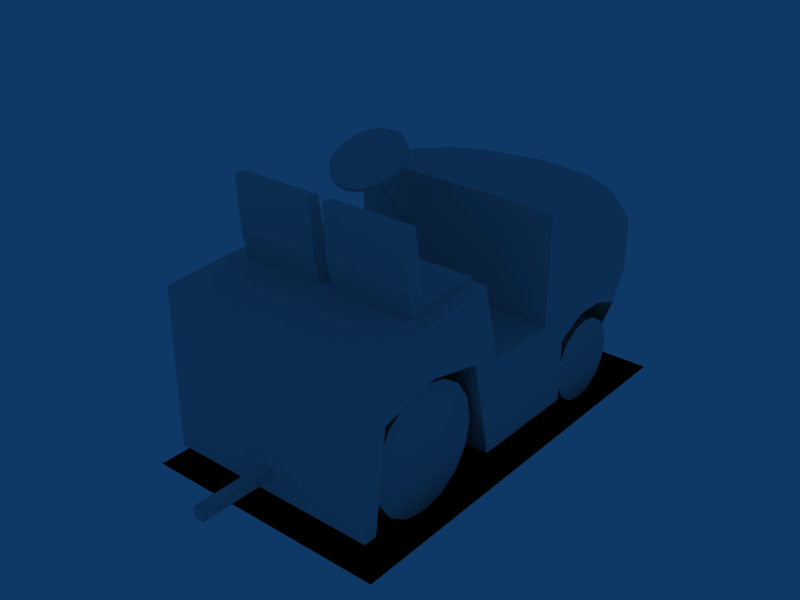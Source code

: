 # Source: object.blend  (saved by Blender 2.49.2; exported with 4.5.12 LTS)
import bpy
from mathutils import Matrix  # noqa: F401  (used for matrix-valued properties, if any)

bpy.ops.wm.read_factory_settings(use_empty=True)
scene = bpy.context.scene
scene.name = 'Scene'

# ---- collections
col_collection_1 = bpy.data.collections.new('Collection 1'); scene.collection.children.link(col_collection_1)

# ---- world
world_world = bpy.data.worlds.new('World'); scene.world = world_world
world_world.color = (0.05656, 0.2208, 0.4)
world_world.use_sun_shadow = False
world_world.sun_shadow_jitter_overblur = 0.0
world_world.cycles.sampling_method = 'MANUAL'
world_world.cycles.sample_map_resolution = 256

# ---- meshes
me_mesh_077 = bpy.data.meshes.new('Mesh.077')
me_mesh_077.from_pydata([(-0.3479, -0.2144, 1.503), (-0.2954, -0.2098, 1.508), (-0.2043, 0.0756, 1.693), (-0.2044, -0.1674, 1.539), (-0.2464, -0.1937, 1.521), (-0.1721, -0.1325, 1.563), (-0.1721, 0.0393, 1.672), (-0.1518, -0.0916, 1.59), (-0.1449, -0.0473, 1.618), (-0.1518, -0.0026, 1.646), (-0.5509, -0.0379, 1.604), (-0.544, -0.0826, 1.576), (-0.5237, 0.0473, 1.659), (-0.5237, -0.1245, 1.55), (-0.544, 0.0064, 1.632), (-0.4914, 0.0822, 1.683), (-0.4494, -0.189, 1.513), (-0.4915, -0.1608, 1.529), (-0.4494, 0.1085, 1.701), (-0.4005, -0.2073, 1.504), (-0.4004, 0.1246, 1.714), (-0.3479, -0.0426, 1.611), (-0.3479, 0.1292, 1.719), (-0.2953, 0.1221, 1.718), (-0.2464, 0.1039, 1.709), (-0.4694, 0.1326, 1.728), (-0.5198, 0.0988, 1.709), (-0.5584, 0.0549, 1.685)], [], [(0, 21, 1), (2, 1, 21), (4, 1, 2), (3, 4, 2), (5, 3, 2), (6, 5, 2), (7, 5, 6), (9, 7, 6), (8, 7, 9), (10, 14, 11), (13, 11, 14), (12, 13, 14), (17, 13, 12), (15, 17, 12), (16, 17, 15), (18, 16, 15), (19, 16, 18), (20, 19, 18), (0, 19, 20), (22, 0, 20), (21, 0, 22), (24, 21, 22), (23, 24, 22), (21, 25, 26), (21, 26, 27)])
_uv = me_mesh_077.uv_layers.new(name='UVTex')
_uv.uv.foreach_set('vector', [0.0, 0.0, 0.0, 0.0, 0.0, 0.0, 0.0, 0.0, 0.0, 0.0, 0.0, 0.0, 0.0, 0.0, 0.0, 0.0, 0.0, 0.0, 0.0, 0.0, 0.0, 0.0, 0.0, 0.0, 0.0, 0.0, 0.0, 0.0, 0.0, 0.0, 0.0, 0.0, 0.0, 0.0, 0.0, 0.0, 0.0, 0.0, 0.0, 0.0, 0.0, 0.0, 0.0, 0.0, 0.0, 0.0, 0.0, 0.0, 0.0, 0.0, 0.0, 0.0, 0.0, 0.0, 0.0, 0.0, 0.0, 0.0, 0.0, 0.0, 0.0, 0.0, 0.0, 0.0, 0.0, 0.0, 0.0, 0.0, 0.0, 0.0, 0.0, 0.0, 0.0, 0.0, 0.0, 0.0, 0.0, 0.0, 0.0, 0.0, 0.0, 0.0, 0.0, 0.0, 0.0, 0.0, 0.0, 0.0, 0.0, 0.0, 0.0, 0.0, 0.0, 0.0, 0.0, 0.0, 0.0, 0.0, 0.0, 0.0, 0.0, 0.0, 0.0, 0.0, 0.0, 0.0, 0.0, 0.0, 0.0, 0.0, 0.0, 0.0, 0.0, 0.0, 0.0, 0.0, 0.0, 0.0, 0.0, 0.0, 0.0, 0.0, 0.0, 0.0, 0.0, 0.0, 0.0, 0.0, 0.0, 0.0, 0.0, 0.0, 0.0, 0.0, 0.0, 0.0, 0.0, 0.0, 0.4503, 0.4641, 0.5057, 0.4641, 0.5057, 0.5195, 0.4503, 0.4641, 0.5057, 0.4641, 0.5057, 0.5195])
me_mesh_077.use_remesh_preserve_volume = False
me_mesh_077.use_remesh_preserve_attributes = False
me_mesh_077.use_mirror_vertex_groups = False
me_mesh_077.update()
me_mesh_076 = bpy.data.meshes.new('Mesh.076')
me_mesh_076.from_pydata([(0.644, -0.4598, 0.1139), (0.3871, -0.5908, 0.0264), (0.644, -0.5908, 0.0264), (-0.3479, -0.0386, 1.603), (-0.5827, -0.0935, 1.572), (-0.5909, -0.0386, 1.603), (-0.5584, -0.1574, 1.566), (-0.5827, -0.1062, 1.595), (-0.3479, -0.2144, 1.503), (-0.2954, -0.2098, 1.508), (-0.2464, -0.1937, 1.521), (-0.2044, -0.1674, 1.539), (-0.2043, 0.0756, 1.693), (-0.1721, -0.1325, 1.563), (-0.1518, -0.0916, 1.59), (-0.1721, 0.0393, 1.672), (-0.1518, -0.0026, 1.646), (-0.1449, -0.0473, 1.618), (-0.544, -0.0826, 1.576), (-0.5509, -0.0379, 1.604), (-0.544, 0.0064, 1.632), (-0.5237, -0.1245, 1.55), (-0.4915, -0.1608, 1.529), (-0.5237, 0.0473, 1.659), (-0.4914, 0.0822, 1.683), (-0.4494, -0.189, 1.513), (-0.4494, 0.1085, 1.701), (-0.4005, -0.2073, 1.504), (-0.4004, 0.1246, 1.714), (-0.3479, 0.1292, 1.719), (-0.3479, -0.0426, 1.611), (-0.2464, 0.1039, 1.709), (-0.2953, 0.1221, 1.718)], [], [(0, 1, 2), (3, 4, 5), (4, 6, 7), (9, 30, 8), (30, 9, 12), (12, 9, 10), (12, 10, 11), (12, 11, 13), (12, 13, 15), (15, 13, 14), (15, 14, 16), (16, 14, 17), (18, 20, 19), (20, 18, 21), (20, 21, 23), (23, 21, 22), (23, 22, 24), (24, 22, 25), (24, 25, 26), (26, 25, 27), (26, 27, 28), (28, 27, 8), (28, 8, 29), (29, 8, 30), (29, 30, 31), (29, 31, 32)])
_uv = me_mesh_076.uv_layers.new(name='UVTex')
_uv.uv.foreach_set('vector', [0.7278, 0.1705, 0.702, 0.1366, 0.7025, 0.1366, 0.4503, 0.4641, 0.5057, 0.4641, 0.5057, 0.5195, 0.4503, 0.5195, 0.5057, 0.4641, 0.5057, 0.5195, 0.0, 0.0, 0.0, 0.0, 0.0, 0.0, 0.0, 0.0, 0.0, 0.0, 0.0, 0.0, 0.0, 0.0, 0.0, 0.0, 0.0, 0.0, 0.0, 0.0, 0.0, 0.0, 0.0, 0.0, 0.0, 0.0, 0.0, 0.0, 0.0, 0.0, 0.0, 0.0, 0.0, 0.0, 0.0, 0.0, 0.0, 0.0, 0.0, 0.0, 0.0, 0.0, 0.0, 0.0, 0.0, 0.0, 0.0, 0.0, 0.0, 0.0, 0.0, 0.0, 0.0, 0.0, 0.0, 0.0, 0.0, 0.0, 0.0, 0.0, 0.0, 0.0, 0.0, 0.0, 0.0, 0.0, 0.0, 0.0, 0.0, 0.0, 0.0, 0.0, 0.0, 0.0, 0.0, 0.0, 0.0, 0.0, 0.0, 0.0, 0.0, 0.0, 0.0, 0.0, 0.0, 0.0, 0.0, 0.0, 0.0, 0.0, 0.0, 0.0, 0.0, 0.0, 0.0, 0.0, 0.0, 0.0, 0.0, 0.0, 0.0, 0.0, 0.0, 0.0, 0.0, 0.0, 0.0, 0.0, 0.0, 0.0, 0.0, 0.0, 0.0, 0.0, 0.0, 0.0, 0.0, 0.0, 0.0, 0.0, 0.0, 0.0, 0.0, 0.0, 0.0, 0.0, 0.0, 0.0, 0.0, 0.0, 0.0, 0.0, 0.0, 0.0, 0.0, 0.0, 0.0, 0.0])
me_mesh_076.use_remesh_preserve_volume = False
me_mesh_076.use_remesh_preserve_attributes = False
me_mesh_076.use_mirror_vertex_groups = False
me_mesh_076.update()
me_mesh_075 = bpy.data.meshes.new('Mesh.075')
me_mesh_075.from_pydata([(0.3871, -0.3722, 0.2449), (0.3871, -0.4598, 0.1139), (0.644, -0.3722, 0.2449), (-0.6489, -0.3722, 0.2449), (-0.6489, -0.4598, 0.1139), (-0.3919, -0.3722, 0.2449), (-0.3919, -0.4598, 0.1139), (0.0306, -1.784, 0.3019), (0.0306, -1.293, 0.3019), (-0.0381, -1.784, 0.2332), (0.0306, -1.293, 0.2332), (-0.0381, -1.293, 0.3019), (-0.0381, -1.293, 0.2332), (0.0306, -1.784, 0.2332), (-0.0381, -1.784, 0.3019), (-0.043, -0.7184, 1.28), (-0.5982, -0.3021, 1.249), (0.0464, -0.7184, 1.28), (0.6016, -0.3021, 1.249), (-0.5982, -0.7888, 1.159), (0.0464, -0.3021, 1.187), (-0.5982, -0.3021, 1.187), (-0.5982, -0.7184, 1.28), (-0.043, -0.3021, 1.249), (0.6016, -0.3021, 1.187), (-0.043, -0.7888, 1.159), (-0.043, -0.3021, 1.187), (0.0464, -0.3021, 1.249), (-0.5982, -0.7323, 1.356), (0.6016, -0.8335, 1.357), (-0.043, -0.8335, 1.357), (0.0464, -0.7888, 1.159), (0.6016, -0.7888, 1.159), (0.6016, -0.7184, 1.28), (-0.043, -0.7871, 1.704), (0.0464, -0.7323, 1.356), (-0.5982, -0.853, 1.705), (0.0464, -0.8335, 1.357), (0.0464, -0.853, 1.705), (-0.5982, -0.8335, 1.357), (-0.5982, -0.7871, 1.704), (0.6016, -0.7871, 1.704), (0.6016, -0.7323, 1.356), (-0.043, -0.853, 1.705), (-0.043, -0.7323, 1.356), (0.0464, -0.7871, 1.704), (0.6016, -0.853, 1.705), (-0.3479, -0.0361, 1.607), (-0.3259, -0.0361, 1.607), (-0.3324, -0.0494, 1.599), (-0.37, -0.0361, 1.607), (-0.3635, 0.3289, 1.045), (-0.3479, -0.0174, 1.619), (-0.3479, 0.3157, 1.036), (-0.3259, 0.3157, 1.036), (-0.3324, 0.3289, 1.045), (-0.3324, 0.3024, 1.028), (-0.3479, -0.0549, 1.595), (-0.3479, 0.2969, 1.025), (-0.3635, 0.3024, 1.028), (-0.3635, -0.0494, 1.599), (-0.37, 0.3157, 1.036), (-0.3635, -0.0229, 1.615), (-0.3479, 0.3344, 1.048), (-0.3324, -0.0229, 1.615), (-0.1761, 0.1115, 1.686), (-0.1721, 0.0389, 1.673), (-0.1132, 0.0163, 1.633), (-0.105, -0.0386, 1.603), (-0.3479, -0.0386, 1.603), (-0.1132, -0.1062, 1.595), (-0.1375, -0.1447, 1.543), (-0.1761, -0.2013, 1.542), (-0.2265, -0.2351, 1.523), (-0.4108, -0.2436, 1.488), (-0.3479, -0.2635, 1.507), (-0.4694, -0.2224, 1.5), (-0.4108, -0.2563, 1.511), (-0.5198, -0.1887, 1.519), (-0.4503, -0.2044, 1.537), (-0.5198, -0.2013, 1.542), (-0.5827, -0.0935, 1.572), (-0.5827, -0.1062, 1.595), (-0.5827, 0.0163, 1.633), (-0.4108, 0.1664, 1.717), (-0.3479, 0.161, 1.744), (-0.3479, 0.1737, 1.721), (-0.2851, 0.1664, 1.717), (-0.3479, -0.0426, 1.611), (-0.2265, 0.1452, 1.705), (-0.2464, 0.1038, 1.709), (-0.1375, 0.0549, 1.685), (-0.1375, 0.0675, 1.662), (-0.1132, 0.0037, 1.656), (-0.105, -0.0513, 1.625), (-0.1375, -0.1574, 1.566), (-0.1132, -0.0935, 1.572), (-0.2265, -0.2224, 1.5), (-0.1761, -0.1887, 1.519), (-0.2851, -0.2563, 1.511), (-0.2851, -0.2436, 1.488), (-0.3479, -0.2508, 1.484), (-0.5584, -0.1574, 1.566), (-0.5584, -0.1447, 1.543), (-0.5827, 0.0037, 1.656), (-0.5909, -0.0386, 1.603), (-0.5909, -0.0513, 1.625), (-0.5584, 0.0549, 1.685), (-0.5584, 0.0675, 1.662), (-0.4694, 0.1326, 1.728), (-0.4694, 0.1452, 1.705), (-0.5198, 0.0988, 1.709), (-0.5198, 0.1115, 1.686), (-0.4108, 0.1538, 1.74), (-0.2851, 0.1538, 1.74), (-0.2265, 0.1326, 1.728), (-0.2464, 0.1039, 1.709), (-0.1761, 0.0988, 1.709), (-0.2043, 0.0756, 1.693), (-0.4925, -0.1761, 1.553), (-0.4694, -0.2351, 1.523), (-0.4501, -0.2045, 1.537), (0.7005, -1.3, 0.7765), (0.7005, -1.3, 0.1337), (0.3505, -1.3, 0.1337), (0.0005, -1.3, 0.1337), (-0.3495, -1.3, 0.1337), (-0.6995, -1.3, 0.1337), (-0.6995, -1.3, 0.7765), (0.7005, -1.3, 1.164), (-0.6995, -1.3, 1.164), (-0.3495, 0.5025, 0.547), (-0.6995, 0.504, 0.1337), (0.7005, 0.504, 0.1337), (0.0005, 0.5025, 0.547), (0.644, -0.5908, 0.0264), (0.3871, -0.5908, 0.0264), (0.644, -0.4598, 0.1139)], [], [(0, 1, 2), (2, 137, 1), (3, 6, 4), (5, 6, 3), (7, 11, 14), (11, 7, 8), (10, 9, 12), (9, 10, 13), (11, 9, 14), (9, 11, 12), (11, 10, 12), (10, 11, 8), (10, 7, 13), (7, 10, 8), (7, 9, 13), (9, 7, 14), (15, 16, 22), (16, 15, 23), (33, 27, 17), (27, 33, 18), (26, 19, 21), (19, 26, 25), (24, 31, 20), (31, 24, 32), (22, 21, 19), (21, 22, 16), (24, 33, 32), (33, 24, 18), (16, 26, 21), (26, 16, 23), (27, 24, 20), (24, 27, 18), (26, 15, 25), (15, 26, 23), (17, 20, 31), (20, 17, 27), (25, 44, 30), (44, 25, 15), (35, 31, 37), (31, 35, 17), (28, 19, 39), (19, 28, 22), (32, 42, 29), (42, 32, 33), (30, 19, 25), (19, 30, 39), (29, 31, 32), (31, 29, 37), (28, 15, 22), (15, 28, 44), (35, 33, 17), (33, 35, 42), (40, 44, 28), (44, 40, 34), (45, 42, 35), (42, 45, 41), (43, 39, 30), (39, 43, 36), (46, 37, 29), (37, 46, 38), (40, 39, 36), (39, 40, 28), (29, 41, 46), (41, 29, 42), (30, 34, 43), (34, 30, 44), (45, 37, 38), (37, 45, 35), (43, 40, 36), (40, 43, 34), (46, 45, 38), (45, 46, 41), (54, 53, 55), (48, 64, 47), (54, 56, 53), (48, 47, 49), (56, 58, 53), (49, 47, 57), (58, 59, 53), (47, 60, 57), (53, 59, 61), (47, 50, 60), (53, 61, 51), (47, 62, 50), (53, 51, 63), (52, 62, 47), (55, 53, 63), (64, 52, 47), (54, 64, 48), (55, 64, 54), (56, 48, 49), (48, 56, 54), (56, 57, 58), (57, 56, 49), (57, 59, 58), (59, 57, 60), (50, 59, 60), (59, 50, 61), (51, 50, 62), (51, 61, 50), (62, 63, 51), (63, 62, 52), (63, 64, 55), (64, 63, 52), (92, 69, 65), (66, 118, 88), (67, 69, 92), (93, 66, 88), (66, 93, 91), (68, 69, 67), (94, 93, 88), (68, 96, 69), (94, 88, 70), (96, 71, 69), (70, 88, 95), (71, 98, 69), (95, 88, 72), (98, 97, 69), (72, 88, 73), (97, 100, 69), (73, 88, 99), (100, 101, 69), (99, 88, 75), (101, 74, 69), (88, 77, 75), (69, 74, 76), (77, 121, 120), (121, 77, 88), (69, 76, 78), (79, 88, 119), (88, 79, 121), (69, 78, 103), (80, 88, 102), (88, 80, 119), (69, 103, 81), (88, 82, 102), (88, 106, 82), (69, 105, 83), (88, 104, 106), (69, 83, 108), (88, 107, 104), (69, 108, 112), (69, 112, 110), (69, 110, 84), (88, 113, 109), (69, 84, 86), (85, 113, 88), (87, 69, 86), (114, 85, 88), (89, 69, 87), (116, 114, 88), (114, 116, 115), (65, 69, 89), (90, 115, 116), (115, 90, 118), (115, 118, 117), (117, 91, 92), (65, 117, 92), (91, 93, 67), (92, 91, 67), (93, 94, 68), (67, 93, 68), (96, 94, 70), (94, 96, 68), (70, 95, 71), (96, 70, 71), (95, 72, 98), (71, 95, 98), (72, 73, 97), (72, 97, 98), (73, 99, 100), (73, 100, 97), (99, 75, 101), (99, 101, 100), (77, 74, 75), (75, 74, 101), (120, 76, 77), (77, 76, 74), (80, 78, 120), (120, 78, 76), (103, 80, 102), (103, 78, 80), (81, 103, 102), (106, 81, 82), (81, 106, 105), (83, 106, 104), (83, 105, 106), (108, 104, 107), (108, 83, 104), (112, 107, 111), (112, 108, 107), (109, 110, 111), (111, 110, 112), (113, 84, 109), (109, 84, 110), (85, 86, 113), (113, 86, 84), (85, 114, 87), (85, 87, 86), (114, 115, 89), (114, 89, 87), (115, 65, 89), (115, 117, 65), (118, 116, 88), (116, 118, 90), (66, 117, 118), (117, 66, 91), (120, 119, 80), (119, 120, 79), (79, 120, 121), (122, 124, 123), (124, 122, 125), (125, 122, 126), (126, 122, 127), (127, 122, 128), (128, 122, 129), (128, 129, 130), (131, 133, 132), (133, 131, 134), (135, 136, 137)])
_uv = me_mesh_075.uv_layers.new(name='UVTex')
_uv.uv.foreach_set('vector', [0.778, 0.2385, 0.7527, 0.2045, 0.7785, 0.2385, 0.7442, 0.2211, 0.7273, 0.1705, 0.7278, 0.1705, 0.7442, 0.2211, 0.7273, 0.1705, 0.7278, 0.1705, 0.7442, 0.2211, 0.7273, 0.1705, 0.7442, 0.2216, 0.3535, 0.3377, 0.4685, 0.3036, 0.3535, 0.3036, 0.4685, 0.3036, 0.3535, 0.3377, 0.4685, 0.3377, 0.4685, 0.3377, 0.3535, 0.3036, 0.3535, 0.3377, 0.3535, 0.3036, 0.4685, 0.3377, 0.4685, 0.3036, 0.3535, 0.3377, 0.4685, 0.3036, 0.3535, 0.3036, 0.4685, 0.3036, 0.3535, 0.3377, 0.4685, 0.3377, 0.3535, 0.3036, 0.4685, 0.3377, 0.4685, 0.3036, 0.4685, 0.3377, 0.3535, 0.3036, 0.3535, 0.3377, 0.4685, 0.3036, 0.3535, 0.3377, 0.4685, 0.3377, 0.3535, 0.3377, 0.4685, 0.3036, 0.3535, 0.3036, 0.4685, 0.3377, 0.3535, 0.3036, 0.3535, 0.3377, 0.3535, 0.3036, 0.4685, 0.3377, 0.4685, 0.3036, 0.451, 0.5262, 0.4998, 0.4595, 0.451, 0.4595, 0.4998, 0.4595, 0.451, 0.5262, 0.4998, 0.5262, 0.451, 0.4595, 0.4998, 0.5262, 0.451, 0.5262, 0.4998, 0.5262, 0.451, 0.4595, 0.4998, 0.4595, 0.4998, 0.5262, 0.451, 0.4595, 0.451, 0.5262, 0.451, 0.4595, 0.4998, 0.5262, 0.4998, 0.4595, 0.451, 0.5262, 0.4998, 0.4595, 0.4998, 0.5262, 0.4998, 0.4595, 0.451, 0.5262, 0.451, 0.4595, 0.451, 0.4595, 0.4998, 0.5262, 0.4998, 0.4595, 0.4998, 0.5262, 0.451, 0.4595, 0.4739, 0.5211, 0.4998, 0.5262, 0.451, 0.4595, 0.4998, 0.4595, 0.451, 0.4595, 0.4998, 0.5262, 0.4739, 0.5211, 0.451, 0.4595, 0.4998, 0.5262, 0.4998, 0.4595, 0.4998, 0.5262, 0.451, 0.4595, 0.451, 0.5262, 0.451, 0.5262, 0.4998, 0.4595, 0.4998, 0.5262, 0.4998, 0.4595, 0.451, 0.5262, 0.451, 0.4595, 0.475, 0.4539, 0.451, 0.5262, 0.4998, 0.5262, 0.451, 0.5262, 0.475, 0.4539, 0.451, 0.4595, 0.451, 0.5262, 0.475, 0.4539, 0.4998, 0.5262, 0.475, 0.4539, 0.451, 0.5262, 0.451, 0.4595, 0.4998, 0.4595, 0.4493, 0.4839, 0.4998, 0.5262, 0.4493, 0.4839, 0.4998, 0.4595, 0.451, 0.4595, 0.4493, 0.4839, 0.4998, 0.4595, 0.4998, 0.5262, 0.4998, 0.4595, 0.4493, 0.4839, 0.451, 0.4595, 0.4998, 0.5262, 0.451, 0.4595, 0.451, 0.5262, 0.451, 0.4595, 0.4998, 0.5262, 0.4982, 0.5004, 0.451, 0.4595, 0.4998, 0.5262, 0.451, 0.5262, 0.4998, 0.5262, 0.451, 0.4595, 0.4982, 0.5004, 0.451, 0.5262, 0.4998, 0.4595, 0.451, 0.4595, 0.4998, 0.4595, 0.451, 0.5262, 0.4998, 0.5262, 0.4998, 0.5262, 0.451, 0.4595, 0.4998, 0.4595, 0.451, 0.4595, 0.4998, 0.5262, 0.451, 0.5262, 0.451, 0.5262, 0.4998, 0.4595, 0.451, 0.4595, 0.4998, 0.4595, 0.451, 0.5262, 0.4998, 0.5262, 0.4998, 0.5262, 0.451, 0.4595, 0.4998, 0.4595, 0.451, 0.4595, 0.4998, 0.5262, 0.451, 0.5262, 0.451, 0.5262, 0.4998, 0.4595, 0.451, 0.4595, 0.4998, 0.4595, 0.451, 0.5262, 0.4998, 0.5262, 0.4998, 0.5262, 0.451, 0.4595, 0.4998, 0.4595, 0.451, 0.4595, 0.4998, 0.5262, 0.451, 0.5262, 0.451, 0.5262, 0.4998, 0.4595, 0.451, 0.4595, 0.4998, 0.4595, 0.451, 0.5262, 0.4998, 0.5262, 0.4998, 0.5262, 0.451, 0.4595, 0.4998, 0.4595, 0.451, 0.4595, 0.4998, 0.5262, 0.451, 0.5262, 0.4998, 0.5262, 0.451, 0.4595, 0.468, 0.5262, 0.451, 0.4595, 0.4998, 0.5262, 0.4998, 0.4595, 0.451, 0.4595, 0.4998, 0.5262, 0.468, 0.5262, 0.4998, 0.5262, 0.451, 0.4595, 0.4998, 0.4595, 0.4998, 0.4595, 0.468, 0.5262, 0.4998, 0.5262, 0.468, 0.5262, 0.4998, 0.4595, 0.451, 0.4595, 0.468, 0.5262, 0.4998, 0.4595, 0.4998, 0.5262, 0.4998, 0.4595, 0.468, 0.5262, 0.451, 0.4595, 0.451, 0.5262, 0.4998, 0.4595, 0.451, 0.4595, 0.4998, 0.4595, 0.451, 0.5262, 0.4998, 0.5262, 0.451, 0.4595, 0.4998, 0.5262, 0.451, 0.5262, 0.4998, 0.5262, 0.451, 0.4595, 0.4998, 0.4595, 0.5063, 0.5235, 0.4462, 0.4634, 0.5063, 0.4634, 0.5063, 0.4634, 0.5063, 0.5235, 0.4462, 0.4634, 0.5063, 0.4634, 0.5063, 0.5235, 0.4462, 0.4634, 0.5063, 0.5235, 0.4462, 0.4634, 0.5063, 0.4634, 0.5063, 0.4634, 0.5063, 0.5235, 0.4462, 0.4634, 0.5063, 0.5235, 0.4462, 0.4634, 0.5063, 0.4634, 0.5063, 0.4634, 0.5063, 0.5235, 0.4462, 0.4634, 0.4462, 0.4634, 0.5063, 0.4634, 0.5063, 0.5235, 0.4462, 0.4634, 0.5063, 0.4634, 0.5063, 0.5235, 0.4462, 0.4634, 0.5063, 0.4634, 0.5063, 0.5235, 0.4462, 0.4634, 0.5063, 0.4634, 0.5063, 0.5235, 0.4462, 0.4634, 0.5063, 0.4634, 0.5063, 0.5235, 0.4462, 0.4634, 0.5063, 0.4634, 0.5063, 0.5235, 0.5063, 0.4634, 0.5063, 0.5235, 0.4462, 0.4634, 0.5063, 0.4634, 0.5063, 0.5235, 0.4462, 0.4634, 0.5063, 0.4634, 0.5063, 0.5235, 0.4462, 0.4634, 0.4462, 0.5235, 0.5063, 0.4634, 0.5063, 0.5235, 0.4462, 0.4634, 0.5063, 0.4634, 0.4462, 0.5235, 0.4462, 0.5235, 0.5063, 0.4634, 0.5063, 0.5235, 0.5063, 0.4634, 0.4462, 0.5235, 0.4462, 0.4634, 0.4462, 0.4634, 0.5063, 0.5235, 0.4462, 0.5235, 0.5063, 0.5235, 0.4462, 0.4634, 0.5063, 0.4634, 0.5063, 0.4634, 0.4462, 0.5235, 0.4462, 0.4634, 0.4462, 0.5235, 0.5063, 0.4634, 0.5063, 0.5235, 0.5063, 0.5235, 0.4462, 0.4634, 0.5063, 0.4634, 0.4462, 0.4634, 0.5063, 0.5235, 0.4462, 0.5235, 0.4462, 0.5235, 0.5063, 0.4634, 0.5063, 0.5235, 0.4462, 0.5235, 0.4462, 0.4634, 0.5063, 0.4634, 0.5063, 0.4634, 0.4462, 0.5235, 0.4462, 0.4634, 0.4462, 0.5235, 0.5063, 0.4634, 0.5063, 0.5235, 0.5063, 0.5235, 0.4462, 0.4634, 0.5063, 0.4634, 0.4462, 0.4634, 0.5063, 0.5235, 0.4462, 0.5235, 0.5057, 0.5195, 0.4503, 0.4641, 0.5057, 0.4641, 0.4966, 0.4641, 0.4966, 0.5104, 0.4503, 0.4641, 0.5057, 0.5195, 0.4503, 0.4641, 0.5057, 0.4641, 0.5057, 0.4641, 0.4966, 0.5104, 0.4503, 0.4641, 0.4966, 0.5104, 0.5057, 0.4641, 0.5057, 0.5195, 0.5057, 0.5195, 0.4503, 0.4641, 0.5057, 0.4641, 0.5057, 0.4641, 0.5057, 0.5195, 0.4503, 0.4641, 0.5057, 0.4641, 0.5057, 0.5195, 0.4503, 0.4641, 0.5057, 0.5195, 0.4503, 0.4641, 0.5057, 0.4641, 0.5057, 0.4641, 0.5057, 0.5195, 0.4503, 0.4641, 0.5057, 0.5195, 0.4503, 0.4641, 0.5057, 0.4641, 0.5057, 0.4641, 0.5057, 0.5195, 0.4503, 0.4641, 0.5057, 0.5195, 0.4503, 0.4641, 0.5057, 0.4641, 0.5057, 0.4641, 0.5057, 0.5195, 0.4503, 0.4641, 0.5057, 0.5195, 0.4503, 0.4641, 0.5057, 0.4641, 0.5057, 0.4641, 0.5057, 0.5195, 0.4503, 0.4641, 0.5057, 0.5195, 0.4503, 0.4641, 0.5057, 0.4641, 0.5057, 0.4641, 0.5057, 0.5195, 0.4503, 0.4641, 0.5057, 0.5195, 0.4503, 0.4641, 0.5057, 0.4641, 0.5057, 0.4641, 0.5057, 0.5195, 0.4503, 0.4641, 0.4503, 0.4641, 0.5057, 0.4641, 0.5057, 0.5195, 0.4503, 0.4641, 0.5057, 0.4641, 0.5057, 0.5195, 0.5057, 0.5194, 0.4969, 0.464, 0.5057, 0.464, 0.4969, 0.464, 0.5057, 0.5194, 0.4503, 0.4641, 0.4503, 0.4641, 0.5057, 0.4641, 0.5057, 0.5195, 0.497, 0.5107, 0.4503, 0.4643, 0.497, 0.4643, 0.4503, 0.4643, 0.497, 0.5107, 0.4969, 0.5109, 0.4503, 0.4641, 0.5057, 0.4641, 0.5057, 0.5195, 0.5057, 0.5195, 0.4503, 0.4641, 0.5057, 0.4641, 0.4503, 0.4641, 0.5057, 0.5195, 0.4969, 0.5107, 0.4503, 0.4641, 0.5057, 0.4641, 0.5057, 0.5195, 0.4503, 0.4641, 0.5057, 0.4641, 0.5057, 0.5195, 0.4503, 0.4641, 0.5057, 0.4641, 0.5057, 0.5195, 0.4503, 0.4641, 0.5057, 0.4641, 0.5057, 0.5195, 0.4503, 0.4641, 0.5057, 0.4641, 0.5057, 0.5195, 0.4503, 0.4641, 0.5057, 0.4641, 0.5057, 0.5195, 0.4503, 0.4641, 0.5057, 0.4641, 0.5057, 0.5195, 0.4503, 0.4641, 0.5057, 0.4641, 0.5057, 0.5195, 0.4503, 0.4641, 0.5057, 0.4641, 0.5057, 0.5195, 0.4503, 0.4641, 0.5057, 0.4641, 0.5057, 0.5195, 0.4503, 0.4641, 0.5057, 0.4641, 0.5057, 0.5195, 0.4503, 0.4641, 0.5057, 0.4641, 0.5057, 0.5195, 0.5057, 0.4641, 0.5057, 0.5195, 0.4503, 0.4641, 0.5057, 0.5195, 0.4503, 0.4641, 0.5057, 0.4641, 0.5057, 0.4641, 0.5057, 0.5195, 0.4503, 0.4641, 0.5057, 0.5195, 0.4503, 0.4641, 0.5057, 0.4641, 0.4966, 0.4641, 0.5057, 0.5195, 0.4503, 0.4641, 0.5057, 0.5195, 0.4966, 0.4641, 0.5057, 0.4641, 0.5057, 0.4641, 0.5057, 0.5195, 0.4503, 0.4641, 0.4966, 0.5104, 0.5057, 0.5195, 0.4966, 0.5104, 0.5057, 0.5195, 0.4966, 0.5104, 0.4966, 0.4641, 0.5057, 0.5195, 0.4966, 0.4641, 0.5057, 0.4641, 0.5057, 0.4641, 0.5057, 0.5195, 0.4503, 0.5195, 0.4503, 0.4641, 0.5057, 0.4641, 0.4503, 0.5195, 0.5057, 0.4641, 0.5057, 0.5195, 0.4503, 0.5195, 0.4503, 0.4641, 0.5057, 0.4641, 0.4503, 0.5195, 0.5057, 0.4641, 0.5057, 0.5195, 0.4503, 0.5195, 0.4503, 0.4641, 0.5057, 0.4641, 0.4503, 0.5195, 0.4503, 0.5195, 0.5057, 0.4641, 0.5057, 0.5195, 0.5057, 0.4641, 0.4503, 0.5195, 0.4503, 0.4641, 0.5057, 0.4641, 0.5057, 0.5195, 0.4503, 0.5195, 0.4503, 0.4641, 0.5057, 0.4641, 0.4503, 0.5195, 0.5057, 0.4641, 0.5057, 0.5195, 0.4503, 0.5195, 0.4503, 0.4641, 0.5057, 0.4641, 0.4503, 0.5195, 0.5057, 0.4641, 0.5057, 0.5195, 0.4503, 0.5195, 0.5057, 0.4641, 0.4503, 0.5195, 0.4503, 0.4641, 0.5057, 0.4641, 0.5057, 0.5195, 0.4503, 0.5195, 0.5057, 0.4641, 0.4503, 0.5195, 0.4503, 0.4641, 0.5057, 0.4641, 0.5057, 0.5195, 0.4503, 0.5195, 0.5057, 0.4641, 0.4503, 0.5195, 0.4503, 0.4641, 0.5057, 0.5195, 0.4503, 0.5195, 0.5057, 0.4641, 0.5057, 0.4641, 0.4503, 0.5195, 0.4503, 0.4641, 0.5057, 0.5195, 0.4503, 0.5195, 0.5057, 0.4641, 0.5057, 0.4641, 0.4503, 0.5195, 0.4503, 0.4641, 0.5057, 0.5195, 0.4503, 0.5195, 0.5057, 0.4641, 0.5057, 0.4641, 0.4503, 0.5195, 0.4503, 0.4641, 0.4503, 0.5195, 0.5057, 0.4641, 0.5057, 0.5195, 0.4503, 0.5195, 0.4503, 0.4641, 0.5057, 0.4641, 0.4503, 0.5195, 0.4503, 0.4641, 0.5057, 0.4641, 0.5057, 0.5195, 0.4503, 0.4641, 0.5057, 0.4641, 0.4503, 0.4641, 0.5057, 0.5195, 0.4503, 0.5195, 0.4503, 0.5195, 0.5057, 0.4641, 0.5057, 0.5195, 0.4503, 0.5195, 0.4503, 0.4641, 0.5057, 0.4641, 0.4503, 0.5195, 0.5057, 0.4641, 0.5057, 0.5195, 0.4503, 0.5195, 0.4503, 0.4641, 0.5057, 0.4641, 0.4503, 0.5195, 0.5057, 0.4641, 0.5057, 0.5195, 0.4503, 0.5195, 0.4503, 0.4641, 0.5057, 0.4641, 0.5057, 0.5195, 0.4503, 0.5195, 0.5057, 0.4641, 0.5057, 0.4641, 0.4503, 0.5195, 0.4503, 0.4641, 0.5057, 0.5195, 0.4503, 0.5195, 0.5057, 0.4641, 0.5057, 0.4641, 0.4503, 0.5195, 0.4503, 0.4641, 0.5057, 0.5195, 0.4503, 0.5195, 0.5057, 0.4641, 0.5057, 0.4641, 0.4503, 0.5195, 0.4503, 0.4641, 0.5057, 0.4641, 0.5057, 0.5195, 0.4503, 0.5195, 0.5057, 0.4641, 0.4503, 0.5195, 0.4503, 0.4641, 0.5057, 0.4641, 0.5057, 0.5195, 0.4503, 0.5195, 0.5057, 0.4641, 0.4503, 0.5195, 0.4503, 0.4641, 0.4503, 0.5195, 0.5057, 0.4641, 0.5057, 0.5195, 0.4503, 0.5195, 0.4503, 0.4641, 0.5057, 0.4641, 0.4966, 0.4641, 0.4966, 0.5104, 0.4503, 0.4641, 0.4966, 0.5104, 0.4966, 0.4641, 0.4966, 0.5104, 0.4966, 0.4641, 0.5057, 0.5195, 0.4966, 0.5104, 0.5057, 0.5195, 0.4966, 0.4641, 0.5057, 0.4641, 0.5057, 0.5196, 0.4969, 0.4642, 0.5057, 0.4642, 0.4969, 0.4642, 0.5057, 0.5196, 0.4969, 0.5106, 0.4969, 0.5106, 0.5057, 0.5196, 0.4969, 0.5108, 0.5661, 0.2472, 0.4842, 0.0788, 0.5647, 0.0781, 0.4842, 0.0788, 0.5661, 0.2472, 0.4049, 0.0795, 0.4049, 0.0795, 0.5661, 0.2472, 0.3269, 0.0801, 0.3269, 0.0801, 0.5661, 0.2472, 0.25, 0.0808, 0.25, 0.0808, 0.5661, 0.2472, 0.25, 0.2447, 0.25, 0.2447, 0.5661, 0.2472, 0.567, 0.3499, 0.25, 0.2447, 0.567, 0.3499, 0.25, 0.3443, 0.7131, 0.5495, 0.8556, 0.6074, 0.8556, 0.5302, 0.8556, 0.6074, 0.7131, 0.5495, 0.7131, 0.5688, 0.7025, 0.1366, 0.702, 0.1366, 0.7278, 0.1705])
me_mesh_075.use_remesh_preserve_volume = False
me_mesh_075.use_remesh_preserve_attributes = False
me_mesh_075.use_mirror_vertex_groups = False
me_mesh_075.update()
me_mesh_074 = bpy.data.meshes.new('Mesh.074')
me_mesh_074.from_pydata([(0.644, -0.3415, 0.3994), (0.3871, -0.3415, 0.3994), (-0.3919, -0.3415, 0.3994), (-0.6489, -0.3415, 0.3994), (-0.3919, -0.3722, 0.2449), (-0.6489, -0.3722, 0.2449), (0.644, -0.3722, 0.2449), (0.3871, -0.4598, 0.1139), (0.3871, -0.3722, 0.2449)], [], [(6, 0, 8), (0, 8, 1), (2, 4, 3), (3, 4, 5), (6, 7, 8)])
_uv = me_mesh_074.uv_layers.new(name='UVTex')
_uv.uv.foreach_set('vector', [0.7447, 0.2211, 0.7507, 0.2808, 0.7442, 0.2211, 0.7507, 0.2808, 0.7442, 0.2211, 0.7502, 0.2808, 0.7507, 0.2808, 0.7442, 0.2211, 0.7502, 0.2808, 0.7502, 0.2808, 0.7442, 0.2216, 0.7442, 0.2211, 0.7442, 0.2211, 0.7278, 0.1705, 0.7447, 0.2211])
me_mesh_074.use_remesh_preserve_volume = False
me_mesh_074.use_remesh_preserve_attributes = False
me_mesh_074.use_mirror_vertex_groups = False
me_mesh_074.update()
me_mesh_073 = bpy.data.meshes.new('Mesh.073')
me_mesh_073.from_pydata([(0.644, -0.3415, 0.3994), (0.644, -0.3722, 0.554), (0.3871, -0.3415, 0.3994), (0.3871, -0.3722, 0.554), (-0.6489, -0.3722, 0.554), (-0.6489, -0.3415, 0.3994), (-0.3919, -0.3415, 0.3994), (-0.3919, -0.3722, 0.554), (0.644, -0.3722, 0.2449), (0.3871, -0.3722, 0.2449)], [], [(2, 0, 1), (1, 2, 3), (4, 6, 5), (6, 4, 7), (0, 8, 9)])
_uv = me_mesh_073.uv_layers.new(name='UVTex')
_uv.uv.foreach_set('vector', [0.7502, 0.2808, 0.7507, 0.2808, 0.7447, 0.3405, 0.7447, 0.3405, 0.7502, 0.2808, 0.7442, 0.3405, 0.7442, 0.3405, 0.7502, 0.2808, 0.7497, 0.2808, 0.7502, 0.2808, 0.7442, 0.3405, 0.7447, 0.3405, 0.7507, 0.2808, 0.7447, 0.2211, 0.7442, 0.2211])
me_mesh_073.use_remesh_preserve_volume = False
me_mesh_073.use_remesh_preserve_attributes = False
me_mesh_073.use_mirror_vertex_groups = False
me_mesh_073.update()
me_mesh_072 = bpy.data.meshes.new('Mesh.072')
me_mesh_072.from_pydata([(0.3871, -0.3722, 0.554), (0.644, -0.3722, 0.554), (0.644, -0.4598, 0.685), (0.3871, -0.4598, 0.685), (-0.3919, -0.4598, 0.685), (-0.6489, -0.4598, 0.685), (-0.3919, -0.3722, 0.554), (-0.6489, -0.3722, 0.554), (0.644, -0.3415, 0.3994), (0.3871, -0.3415, 0.3994)], [], [(0, 1, 2), (2, 0, 3), (4, 6, 5), (5, 6, 7), (1, 8, 9)])
_uv = me_mesh_072.uv_layers.new(name='UVTex')
_uv.uv.foreach_set('vector', [0.7442, 0.3405, 0.7447, 0.3405, 0.7278, 0.3911, 0.7278, 0.3911, 0.7442, 0.3405, 0.7273, 0.3911, 0.7278, 0.3911, 0.7442, 0.3405, 0.7273, 0.3911, 0.7273, 0.3911, 0.7442, 0.341, 0.7442, 0.3405, 0.7447, 0.3405, 0.7507, 0.2808, 0.7502, 0.2808])
me_mesh_072.use_remesh_preserve_volume = False
me_mesh_072.use_remesh_preserve_attributes = False
me_mesh_072.use_mirror_vertex_groups = False
me_mesh_072.update()
me_mesh_071 = bpy.data.meshes.new('Mesh.071')
me_mesh_071.from_pydata([(0.644, -0.5908, 0.7725), (0.3871, -0.4598, 0.685), (0.644, -0.4598, 0.685), (0.3871, -0.5908, 0.7725), (-0.3919, -0.5908, 0.7725), (-0.6489, -0.5908, 0.7725), (-0.6489, -0.4598, 0.685), (-0.3919, -0.4598, 0.685), (0.644, -0.3722, 0.554), (0.3871, -0.3722, 0.554)], [], [(0, 1, 2), (0, 1, 3), (4, 6, 5), (6, 4, 7), (2, 8, 9)])
_uv = me_mesh_071.uv_layers.new(name='UVTex')
_uv.uv.foreach_set('vector', [0.7025, 0.425, 0.7273, 0.3911, 0.7278, 0.3911, 0.7025, 0.425, 0.7273, 0.3911, 0.702, 0.425, 0.7025, 0.425, 0.7268, 0.3911, 0.702, 0.425, 0.7268, 0.3911, 0.7025, 0.425, 0.7273, 0.3911, 0.7278, 0.3911, 0.7447, 0.3405, 0.7442, 0.3405])
me_mesh_071.use_remesh_preserve_volume = False
me_mesh_071.use_remesh_preserve_attributes = False
me_mesh_071.use_mirror_vertex_groups = False
me_mesh_071.update()
me_mesh_070 = bpy.data.meshes.new('Mesh.070')
me_mesh_070.from_pydata([(0.644, -0.7453, 0.8032), (0.3871, -0.5908, 0.7725), (0.644, -0.5908, 0.7725), (0.3871, -0.7453, 0.8032), (-0.6489, -0.5908, 0.7725), (-0.6489, -0.7453, 0.8032), (-0.3919, -0.7453, 0.8032), (-0.3919, -0.5908, 0.7725), (0.644, -0.4598, 0.685), (0.3871, -0.4598, 0.685)], [], [(0, 1, 2), (0, 1, 3), (6, 4, 5), (4, 6, 7), (8, 9, 2)])
_uv = me_mesh_070.uv_layers.new(name='UVTex')
_uv.uv.foreach_set('vector', [0.6726, 0.4368, 0.702, 0.425, 0.7025, 0.425, 0.6726, 0.4368, 0.702, 0.425, 0.6721, 0.4368, 0.6726, 0.4368, 0.7015, 0.425, 0.6721, 0.4368, 0.7015, 0.425, 0.6726, 0.4368, 0.702, 0.425, 0.7278, 0.3911, 0.7273, 0.3911, 0.7025, 0.425])
me_mesh_070.use_remesh_preserve_volume = False
me_mesh_070.use_remesh_preserve_attributes = False
me_mesh_070.use_mirror_vertex_groups = False
me_mesh_070.update()
me_mesh_069 = bpy.data.meshes.new('Mesh.069')
me_mesh_069.from_pydata([(0.644, -0.8998, 0.7725), (0.3871, -0.7453, 0.8032), (0.644, -0.7453, 0.8032), (0.3871, -0.8998, 0.7725), (-0.3919, -0.8998, 0.7725), (-0.6489, -0.8998, 0.7725), (-0.6489, -0.7453, 0.8032), (-0.3919, -0.7453, 0.8032), (0.644, -0.5908, 0.7725), (0.3871, -0.5908, 0.7725)], [], [(0, 1, 2), (0, 1, 3), (4, 6, 5), (6, 4, 7), (8, 9, 2)])
_uv = me_mesh_069.uv_layers.new(name='UVTex')
_uv.uv.foreach_set('vector', [0.6428, 0.425, 0.6721, 0.4368, 0.6726, 0.4368, 0.6428, 0.425, 0.6721, 0.4368, 0.6423, 0.425, 0.6428, 0.425, 0.6716, 0.4368, 0.6423, 0.425, 0.6716, 0.4368, 0.6428, 0.425, 0.6721, 0.4368, 0.7025, 0.425, 0.702, 0.425, 0.6726, 0.4368])
me_mesh_069.use_remesh_preserve_volume = False
me_mesh_069.use_remesh_preserve_attributes = False
me_mesh_069.use_mirror_vertex_groups = False
me_mesh_069.update()
me_mesh_068 = bpy.data.meshes.new('Mesh.068')
me_mesh_068.from_pydata([(0.644, -1.031, 0.685), (0.3871, -0.8998, 0.7725), (0.644, -0.8998, 0.7725), (0.3871, -1.031, 0.685), (-0.3919, -1.031, 0.685), (-0.6489, -1.031, 0.685), (-0.6489, -0.8998, 0.7725), (-0.3919, -0.8998, 0.7725), (0.644, -0.7453, 0.8032), (0.3871, -0.7453, 0.8032)], [], [(0, 1, 2), (0, 1, 3), (4, 6, 5), (6, 4, 7), (8, 9, 2)])
_uv = me_mesh_068.uv_layers.new(name='UVTex')
_uv.uv.foreach_set('vector', [0.6175, 0.3911, 0.6423, 0.425, 0.6428, 0.425, 0.6175, 0.3911, 0.6423, 0.425, 0.617, 0.3911, 0.617, 0.3916, 0.6423, 0.425, 0.617, 0.3911, 0.6423, 0.425, 0.617, 0.3916, 0.6423, 0.4255, 0.6726, 0.4368, 0.6721, 0.4368, 0.6428, 0.425])
me_mesh_068.use_remesh_preserve_volume = False
me_mesh_068.use_remesh_preserve_attributes = False
me_mesh_068.use_mirror_vertex_groups = False
me_mesh_068.update()
me_mesh_067 = bpy.data.meshes.new('Mesh.067')
me_mesh_067.from_pydata([(0.644, -1.118, 0.554), (0.3871, -1.031, 0.685), (0.3871, -1.118, 0.554), (-0.6489, -1.118, 0.554), (-0.3919, -1.118, 0.554), (-0.6489, -1.031, 0.685), (-0.3919, -1.031, 0.685), (0.644, -0.8998, 0.7725), (0.3871, -0.8998, 0.7725), (0.644, -1.031, 0.685)], [], [(9, 0, 1), (2, 0, 1), (6, 3, 4), (5, 3, 6), (7, 8, 9)])
_uv = me_mesh_067.uv_layers.new(name='UVTex')
_uv.uv.foreach_set('vector', [0.6175, 0.3911, 0.6006, 0.3405, 0.617, 0.3911, 0.6001, 0.3405, 0.6006, 0.3405, 0.617, 0.3911, 0.617, 0.3911, 0.6001, 0.3405, 0.6006, 0.3405, 0.617, 0.3911, 0.6001, 0.3405, 0.617, 0.3916, 0.6428, 0.425, 0.6423, 0.425, 0.6175, 0.3911])
me_mesh_067.use_remesh_preserve_volume = False
me_mesh_067.use_remesh_preserve_attributes = False
me_mesh_067.use_mirror_vertex_groups = False
me_mesh_067.update()
me_mesh_066 = bpy.data.meshes.new('Mesh.066')
me_mesh_066.from_pydata([(0.644, -1.118, 0.554), (0.644, -1.149, 0.3994), (0.3871, -1.118, 0.554), (0.3871, -1.149, 0.3994), (-0.6489, -1.149, 0.3994), (-0.3919, -1.149, 0.3994), (-0.6489, -1.118, 0.554), (-0.3919, -1.118, 0.554), (0.3871, -1.031, 0.685), (0.644, -1.031, 0.685)], [], [(0, 1, 2), (2, 3, 1), (7, 4, 5), (6, 4, 7), (8, 0, 9)])
_uv = me_mesh_066.uv_layers.new(name='UVTex')
_uv.uv.foreach_set('vector', [0.6006, 0.3405, 0.5946, 0.2808, 0.6001, 0.3405, 0.6001, 0.3405, 0.5941, 0.2808, 0.5946, 0.2808, 0.6001, 0.3405, 0.5941, 0.2808, 0.5946, 0.2808, 0.6001, 0.3405, 0.5941, 0.2808, 0.6001, 0.341, 0.617, 0.3911, 0.6006, 0.3405, 0.6175, 0.3911])
me_mesh_066.use_remesh_preserve_volume = False
me_mesh_066.use_remesh_preserve_attributes = False
me_mesh_066.use_mirror_vertex_groups = False
me_mesh_066.update()
me_mesh_065 = bpy.data.meshes.new('Mesh.065')
me_mesh_065.from_pydata([(0.644, -1.149, 0.3994), (0.644, -1.118, 0.2449), (0.3871, -1.149, 0.3994), (0.3871, -1.118, 0.2449), (-0.3919, -1.149, 0.3994), (-0.6489, -1.118, 0.2449), (-0.3919, -1.118, 0.2449), (-0.6489, -1.149, 0.3994), (0.3871, -1.118, 0.554), (0.644, -1.118, 0.554)], [], [(0, 1, 2), (2, 3, 1), (4, 5, 6), (5, 4, 7), (8, 0, 9)])
_uv = me_mesh_065.uv_layers.new(name='UVTex')
_uv.uv.foreach_set('vector', [0.5946, 0.2808, 0.6006, 0.2211, 0.5941, 0.2808, 0.5941, 0.2808, 0.6001, 0.2211, 0.6006, 0.2211, 0.5941, 0.2808, 0.6001, 0.2211, 0.6006, 0.2211, 0.6001, 0.2211, 0.5941, 0.2808, 0.5936, 0.2808, 0.6001, 0.3405, 0.5946, 0.2808, 0.6006, 0.3405])
me_mesh_065.use_remesh_preserve_volume = False
me_mesh_065.use_remesh_preserve_attributes = False
me_mesh_065.use_mirror_vertex_groups = False
me_mesh_065.update()
me_mesh_064 = bpy.data.meshes.new('Mesh.064')
me_mesh_064.from_pydata([(0.644, -1.118, 0.2449), (0.644, -1.031, 0.1139), (0.3871, -1.118, 0.2449), (0.3871, -1.031, 0.1139), (-0.3919, -1.118, 0.2449), (-0.6489, -1.031, 0.1139), (-0.3919, -1.031, 0.1139), (-0.6489, -1.118, 0.2449), (0.3871, -1.149, 0.3994), (0.644, -1.149, 0.3994)], [], [(0, 1, 2), (2, 3, 1), (4, 5, 6), (5, 4, 7), (8, 0, 9)])
_uv = me_mesh_064.uv_layers.new(name='UVTex')
_uv.uv.foreach_set('vector', [0.6006, 0.2211, 0.6175, 0.1705, 0.6001, 0.2211, 0.6001, 0.2211, 0.617, 0.1705, 0.6175, 0.1705, 0.6001, 0.2216, 0.617, 0.1705, 0.617, 0.171, 0.617, 0.1705, 0.6001, 0.2216, 0.6001, 0.2211, 0.5941, 0.2808, 0.6006, 0.2211, 0.5946, 0.2808])
me_mesh_064.use_remesh_preserve_volume = False
me_mesh_064.use_remesh_preserve_attributes = False
me_mesh_064.use_mirror_vertex_groups = False
me_mesh_064.update()
me_mesh_063 = bpy.data.meshes.new('Mesh.063')
me_mesh_063.from_pydata([(0.644, -0.8998, 0.0264), (0.644, -1.031, 0.1139), (0.3871, -1.031, 0.1139), (0.3871, -0.8998, 0.0264), (-0.3919, -0.8998, 0.0264), (-0.6489, -1.031, 0.1139), (-0.6489, -0.8998, 0.0264), (-0.3919, -1.031, 0.1139), (0.3871, -1.118, 0.2449), (0.644, -1.118, 0.2449)], [], [(0, 2, 1), (0, 2, 3), (4, 5, 6), (5, 4, 7), (8, 1, 9)])
_uv = me_mesh_063.uv_layers.new(name='UVTex')
_uv.uv.foreach_set('vector', [0.6428, 0.1366, 0.617, 0.1705, 0.6175, 0.1705, 0.6428, 0.1366, 0.617, 0.1705, 0.6423, 0.1366, 0.6428, 0.1366, 0.6165, 0.1705, 0.6423, 0.1366, 0.6165, 0.1705, 0.6428, 0.1366, 0.617, 0.1705, 0.6001, 0.2211, 0.6175, 0.1705, 0.6006, 0.2211])
me_mesh_063.use_remesh_preserve_volume = False
me_mesh_063.use_remesh_preserve_attributes = False
me_mesh_063.use_mirror_vertex_groups = False
me_mesh_063.update()
me_mesh_062 = bpy.data.meshes.new('Mesh.062')
me_mesh_062.from_pydata([(0.3871, -0.8998, 0.0264), (0.644, -0.7453, -0.0044), (0.3871, -0.7453, -0.0044), (-0.3919, -0.7453, -0.0044), (-0.3919, -0.8998, 0.0264), (-0.6489, -0.8998, 0.0264), (-0.6489, -0.7453, -0.0044), (0.644, -1.031, 0.1139), (0.3871, -1.031, 0.1139), (0.644, -0.8998, 0.0264)], [], [(1, 0, 9), (1, 0, 2), (4, 6, 3), (4, 5, 6), (7, 8, 9)])
_uv = me_mesh_062.uv_layers.new(name='UVTex')
_uv.uv.foreach_set('vector', [0.6726, 0.1248, 0.6423, 0.1366, 0.6428, 0.1366, 0.6726, 0.1248, 0.6423, 0.1366, 0.6721, 0.1248, 0.6423, 0.1366, 0.6721, 0.1248, 0.6726, 0.1248, 0.6423, 0.1371, 0.6423, 0.1366, 0.6721, 0.1248, 0.6175, 0.1705, 0.617, 0.1705, 0.6428, 0.1366])
me_mesh_062.use_remesh_preserve_volume = False
me_mesh_062.use_remesh_preserve_attributes = False
me_mesh_062.use_mirror_vertex_groups = False
me_mesh_062.update()
me_mesh_061 = bpy.data.meshes.new('Mesh.061')
me_mesh_061.from_pydata([(0.644, -0.5908, 0.0264), (0.3871, -0.7453, -0.0044), (0.3871, -0.5908, 0.0264), (-0.6489, -0.7453, -0.0044), (-0.6489, -0.5908, 0.0264), (-0.3919, -0.5908, 0.0264), (-0.3919, -0.7453, -0.0044), (0.644, -0.8998, 0.0264), (0.3871, -0.8998, 0.0264), (0.644, -0.7453, -0.0044)], [], [(0, 1, 9), (0, 1, 2), (5, 3, 4), (3, 5, 6), (7, 8, 9)])
_uv = me_mesh_061.uv_layers.new(name='UVTex')
_uv.uv.foreach_set('vector', [0.7025, 0.1366, 0.6721, 0.1248, 0.6726, 0.1248, 0.7025, 0.1366, 0.6721, 0.1248, 0.702, 0.1366, 0.7025, 0.1366, 0.6716, 0.1248, 0.702, 0.1366, 0.6716, 0.1248, 0.7025, 0.1366, 0.6721, 0.1248, 0.6428, 0.1366, 0.6423, 0.1366, 0.6726, 0.1248])
me_mesh_061.use_remesh_preserve_volume = False
me_mesh_061.use_remesh_preserve_attributes = False
me_mesh_061.use_mirror_vertex_groups = False
me_mesh_061.update()
me_mesh_060 = bpy.data.meshes.new('Mesh.060')
me_mesh_060.from_pydata([(0.5212, 1.071, 0.1677), (0.6717, 1.071, 0.1677), (0.6717, 1.011, 0.0774), (0.5212, 1.011, 0.0774), (-0.6765, 1.071, 0.1677), (-0.6765, 1.011, 0.0774), (-0.5261, 1.071, 0.1677), (-0.5261, 1.011, 0.0774), (0.3871, -1.118, 0.554), (0.3871, -1.149, 0.3994), (0.3871, -1.118, 0.2449), (0.3871, -1.031, 0.685), (0.3871, -1.031, 0.1139), (0.3871, -0.8998, 0.7725), (0.3871, -0.8998, 0.0264), (0.3871, -0.7453, 0.8032), (0.3871, -0.5908, 0.7725), (0.3871, -0.7453, -0.0044), (0.3871, -0.4598, 0.685), (0.3871, -0.4598, 0.1139), (0.3871, -0.3722, 0.554), (0.3871, -0.3722, 0.2449), (0.3871, -0.3415, 0.3994), (-0.3919, -1.149, 0.3994), (-0.3919, -1.118, 0.2449), (-0.3919, -1.031, 0.1139), (-0.3919, -1.118, 0.554), (-0.3919, -0.8998, 0.0264), (-0.3919, -0.7453, -0.0044), (0.644, -1.149, 0.3994), (0.644, -1.118, 0.554), (0.644, -1.118, 0.2449), (0.644, -1.031, 0.1139), (0.644, -0.8998, 0.0264), (0.644, -1.031, 0.685), (0.644, -0.7453, -0.0044), (-0.6489, -1.118, 0.554), (-0.6489, -1.149, 0.3994), (-0.6489, -1.118, 0.2449), (-0.6489, -1.031, 0.1139), (-0.6489, -1.031, 0.685), (-0.6489, -0.8998, 0.0264), (-0.6489, -0.8998, 0.7725), (-0.6489, -0.7453, -0.0044), (-0.6489, -0.7453, 0.8032), (-0.6489, -0.5908, 0.7725), (-0.6489, -0.5908, 0.0264), (-0.6489, -0.4598, 0.685), (-0.6489, -0.4598, 0.1139), (-0.6489, -0.3722, 0.554), (-0.6489, -0.3722, 0.2449), (-0.6489, -0.3415, 0.3994), (-0.3919, -0.8998, 0.7725), (-0.3919, -1.031, 0.685), (-0.3919, -0.7453, 0.8032), (-0.3919, -0.7453, 0.3994), (-0.3919, -0.5908, 0.7725), (-0.3919, -0.4598, 0.685), (-0.3919, -0.3722, 0.554), (-0.3919, -0.3722, 0.2449), (-0.3919, -0.3415, 0.3994), (0.644, -0.7453, 0.3994), (0.644, -0.8998, 0.7725), (0.644, -0.7453, 0.8032), (0.644, -0.5908, 0.7725), (0.644, -0.4598, 0.685), (0.644, -0.3722, 0.2449), (0.644, -0.3722, 0.554), (0.644, -0.3415, 0.3994), (0.644, -0.4598, 0.1139), (0.3871, -0.5908, 0.0264), (-0.3919, -0.4598, 0.1139), (-0.3919, -0.5908, 0.0264), (0.644, -0.5908, 0.0264)], [], [(0, 3, 1), (1, 2, 3), (4, 7, 5), (6, 7, 4), (8, 10, 9), (10, 8, 11), (10, 11, 12), (12, 11, 13), (12, 13, 14), (14, 13, 15), (14, 15, 17), (17, 15, 16), (17, 16, 70), (70, 16, 18), (70, 18, 19), (19, 18, 20), (19, 20, 21), (21, 20, 22), (24, 26, 23), (26, 24, 25), (26, 25, 53), (53, 25, 27), (53, 27, 55), (55, 27, 28), (55, 28, 72), (55, 72, 71), (31, 30, 29), (30, 31, 32), (30, 32, 34), (34, 32, 33), (34, 33, 61), (61, 33, 35), (61, 35, 73), (61, 73, 69), (36, 38, 37), (38, 36, 40), (38, 40, 39), (39, 40, 42), (39, 42, 41), (41, 42, 44), (41, 44, 43), (43, 44, 45), (43, 45, 46), (46, 45, 47), (46, 47, 48), (48, 47, 49), (48, 49, 50), (50, 49, 51), (55, 52, 53), (52, 55, 54), (54, 55, 71), (54, 71, 56), (56, 71, 57), (57, 71, 59), (57, 59, 58), (58, 59, 60), (61, 62, 34), (62, 61, 63), (63, 61, 69), (63, 69, 64), (64, 69, 65), (65, 69, 66), (65, 66, 67), (67, 66, 68), (69, 70, 19), (71, 46, 48), (46, 71, 72), (35, 17, 73)])
_uv = me_mesh_060.uv_layers.new(name='UVTex')
_uv.uv.foreach_set('vector', [0.9081, 0.2162, 0.8962, 0.1804, 0.9076, 0.2162, 0.9076, 0.2162, 0.8957, 0.1804, 0.8962, 0.1804, 0.9076, 0.2162, 0.8957, 0.1804, 0.8962, 0.1804, 0.9076, 0.2162, 0.8957, 0.1804, 0.9076, 0.2167, 0.5999, 0.3408, 0.5999, 0.2214, 0.594, 0.2811, 0.5999, 0.2214, 0.5999, 0.3408, 0.6168, 0.3913, 0.5999, 0.2214, 0.6168, 0.3913, 0.6168, 0.1707, 0.6168, 0.1707, 0.6168, 0.3913, 0.6422, 0.425, 0.6168, 0.1707, 0.6422, 0.425, 0.6422, 0.1368, 0.6422, 0.1368, 0.6422, 0.425, 0.6721, 0.4368, 0.6422, 0.1368, 0.6721, 0.4368, 0.6721, 0.1248, 0.6721, 0.1248, 0.6721, 0.4368, 0.702, 0.4248, 0.6721, 0.1248, 0.702, 0.4248, 0.702, 0.1366, 0.702, 0.1366, 0.702, 0.4248, 0.7274, 0.391, 0.702, 0.1366, 0.7274, 0.391, 0.7274, 0.1703, 0.7274, 0.1703, 0.7274, 0.391, 0.7443, 0.3403, 0.7274, 0.1703, 0.7443, 0.3403, 0.7443, 0.2209, 0.7443, 0.2209, 0.7443, 0.3403, 0.7502, 0.2805, 0.5999, 0.2214, 0.5999, 0.3408, 0.594, 0.2811, 0.5999, 0.3408, 0.5999, 0.2214, 0.6168, 0.1707, 0.5999, 0.3408, 0.6168, 0.1707, 0.6168, 0.3913, 0.6168, 0.3913, 0.6168, 0.1707, 0.6422, 0.1368, 0.6168, 0.3913, 0.6422, 0.1368, 0.6721, 0.2808, 0.6721, 0.2808, 0.6422, 0.1368, 0.6721, 0.1248, 0.6721, 0.2808, 0.6721, 0.1248, 0.702, 0.1366, 0.6721, 0.2808, 0.702, 0.1366, 0.7274, 0.1703, 0.5999, 0.2214, 0.5999, 0.3408, 0.594, 0.2811, 0.5999, 0.3408, 0.5999, 0.2214, 0.6168, 0.1707, 0.5999, 0.3408, 0.6168, 0.1707, 0.6168, 0.3913, 0.6168, 0.3913, 0.6168, 0.1707, 0.6422, 0.1368, 0.6168, 0.3913, 0.6422, 0.1368, 0.6721, 0.2808, 0.6721, 0.2808, 0.6422, 0.1368, 0.6721, 0.1248, 0.6721, 0.2808, 0.6721, 0.1248, 0.702, 0.1366, 0.6721, 0.2808, 0.702, 0.1366, 0.7274, 0.1703, 0.5999, 0.3408, 0.5999, 0.2214, 0.594, 0.2811, 0.5999, 0.2214, 0.5999, 0.3408, 0.6168, 0.3913, 0.5999, 0.2214, 0.6168, 0.3913, 0.6168, 0.1707, 0.6168, 0.1707, 0.6168, 0.3913, 0.6422, 0.425, 0.6168, 0.1707, 0.6422, 0.425, 0.6422, 0.1368, 0.6422, 0.1368, 0.6422, 0.425, 0.6721, 0.4368, 0.6422, 0.1368, 0.6721, 0.4368, 0.6721, 0.1248, 0.6721, 0.1248, 0.6721, 0.4368, 0.702, 0.4248, 0.6721, 0.1248, 0.702, 0.4248, 0.702, 0.1366, 0.702, 0.1366, 0.702, 0.4248, 0.7274, 0.391, 0.702, 0.1366, 0.7274, 0.391, 0.7274, 0.1703, 0.7274, 0.1703, 0.7274, 0.391, 0.7443, 0.3403, 0.7274, 0.1703, 0.7443, 0.3403, 0.7443, 0.2209, 0.7443, 0.2209, 0.7443, 0.3403, 0.7502, 0.2805, 0.6721, 0.2808, 0.6423, 0.425, 0.617, 0.3911, 0.6423, 0.425, 0.6721, 0.2808, 0.6721, 0.4369, 0.6721, 0.4369, 0.6721, 0.2808, 0.7272, 0.1705, 0.6721, 0.4369, 0.7272, 0.1705, 0.702, 0.4252, 0.702, 0.4252, 0.7272, 0.1705, 0.7272, 0.3914, 0.7272, 0.3914, 0.7272, 0.1705, 0.7441, 0.2212, 0.7272, 0.3914, 0.7441, 0.2212, 0.7441, 0.3408, 0.7441, 0.3408, 0.7441, 0.2212, 0.7501, 0.281, 0.6721, 0.2808, 0.6423, 0.425, 0.617, 0.3911, 0.6423, 0.425, 0.6721, 0.2808, 0.6721, 0.4369, 0.6721, 0.4369, 0.6721, 0.2808, 0.7272, 0.1705, 0.6721, 0.4369, 0.7272, 0.1705, 0.702, 0.4252, 0.702, 0.4252, 0.7272, 0.1705, 0.7272, 0.3914, 0.7272, 0.3914, 0.7272, 0.1705, 0.7441, 0.2212, 0.7272, 0.3914, 0.7441, 0.2212, 0.7441, 0.3408, 0.7441, 0.3408, 0.7441, 0.2212, 0.7501, 0.281, 0.7278, 0.1705, 0.702, 0.1366, 0.7273, 0.1705, 0.7278, 0.1705, 0.7015, 0.1366, 0.7273, 0.1705, 0.7015, 0.1366, 0.7278, 0.1705, 0.702, 0.1366, 0.6726, 0.1248, 0.6721, 0.1248, 0.7025, 0.1366])
me_mesh_060.use_remesh_preserve_volume = False
me_mesh_060.use_remesh_preserve_attributes = False
me_mesh_060.use_mirror_vertex_groups = False
me_mesh_060.update()
me_mesh_059 = bpy.data.meshes.new('Mesh.059')
me_mesh_059.from_pydata([(0.6717, 1.092, 0.2742), (0.5212, 1.092, 0.2742), (-0.5261, 1.071, 0.1677), (-0.6765, 1.071, 0.1677), (-0.6765, 1.092, 0.2742), (-0.5261, 1.092, 0.2742), (0.6717, 1.071, 0.1677), (0.5212, 1.011, 0.0774), (0.5212, 1.071, 0.1677)], [], [(6, 0, 8), (0, 8, 1), (4, 2, 3), (2, 4, 5), (6, 7, 8)])
_uv = me_mesh_059.uv_layers.new(name='UVTex')
_uv.uv.foreach_set('vector', [0.9076, 0.2162, 0.9076, 0.2169, 0.9081, 0.2162, 0.9124, 0.2585, 0.9076, 0.2162, 0.9119, 0.2585, 0.9119, 0.2585, 0.9076, 0.2162, 0.9071, 0.2162, 0.9076, 0.2162, 0.9119, 0.2585, 0.9124, 0.2585, 0.9076, 0.2162, 0.8962, 0.1804, 0.9081, 0.2162])
me_mesh_059.use_remesh_preserve_volume = False
me_mesh_059.use_remesh_preserve_attributes = False
me_mesh_059.use_mirror_vertex_groups = False
me_mesh_059.update()
me_mesh_058 = bpy.data.meshes.new('Mesh.058')
me_mesh_058.from_pydata([(0.6717, 1.092, 0.2742), (0.6717, 1.071, 0.3807), (0.5212, 1.092, 0.2742), (0.5212, 1.071, 0.3807), (-0.6765, 1.071, 0.3807), (-0.6765, 1.092, 0.2742), (-0.5261, 1.092, 0.2742), (-0.5261, 1.071, 0.3807), (0.6717, 1.071, 0.1677), (0.5212, 1.071, 0.1677)], [], [(2, 0, 1), (1, 2, 3), (4, 6, 5), (6, 4, 7), (0, 8, 9)])
_uv = me_mesh_058.uv_layers.new(name='UVTex')
_uv.uv.foreach_set('vector', [0.8337, 0.9925, 0.8332, 0.9925, 0.8451, 1.028, 0.9081, 0.3008, 0.9119, 0.2585, 0.9076, 0.3008, 0.9076, 0.3008, 0.9119, 0.2585, 0.9114, 0.2585, 0.9119, 0.2585, 0.9076, 0.3008, 0.9081, 0.3008, 0.9076, 0.2169, 0.9076, 0.2162, 0.9081, 0.2162])
me_mesh_058.use_remesh_preserve_volume = False
me_mesh_058.use_remesh_preserve_attributes = False
me_mesh_058.use_mirror_vertex_groups = False
me_mesh_058.update()
me_mesh_057 = bpy.data.meshes.new('Mesh.057')
me_mesh_057.from_pydata([(0.5212, 1.071, 0.3807), (0.6717, 1.071, 0.3807), (0.6717, 1.011, 0.471), (0.5212, 1.011, 0.471), (-0.6765, 1.011, 0.471), (-0.6765, 1.071, 0.3807), (-0.5261, 1.071, 0.3807), (-0.5261, 1.011, 0.471), (0.6717, 1.092, 0.2742), (0.5212, 1.092, 0.2742)], [], [(0, 1, 2), (2, 0, 3), (4, 6, 5), (6, 4, 7), (1, 8, 9)])
_uv = me_mesh_057.uv_layers.new(name='UVTex')
_uv.uv.foreach_set('vector', [0.9251, 0.1285, 0.9256, 0.1285, 0.9213, 0.1708, 0.8962, 0.3367, 0.9076, 0.3008, 0.8957, 0.3367, 0.8957, 0.3367, 0.9076, 0.3008, 0.9071, 0.3008, 0.9076, 0.3008, 0.8957, 0.3367, 0.8962, 0.3367, 0.9081, 0.3008, 0.9124, 0.2585, 0.9119, 0.2585])
me_mesh_057.use_remesh_preserve_volume = False
me_mesh_057.use_remesh_preserve_attributes = False
me_mesh_057.use_mirror_vertex_groups = False
me_mesh_057.update()
me_mesh_056 = bpy.data.meshes.new('Mesh.056')
me_mesh_056.from_pydata([(0.6717, 1.011, 0.471), (0.6717, 0.9203, 0.5313), (0.5212, 1.011, 0.471), (0.5212, 0.9203, 0.5313), (-0.5261, 1.011, 0.471), (-0.5261, 0.9203, 0.5313), (-0.6765, 1.011, 0.471), (-0.6765, 0.9203, 0.5313), (0.6717, 1.071, 0.3807), (0.5212, 1.071, 0.3807)], [], [(2, 0, 1), (1, 2, 3), (4, 7, 5), (4, 6, 7), (0, 8, 9)])
_uv = me_mesh_056.uv_layers.new(name='UVTex')
_uv.uv.foreach_set('vector', [0.8957, 0.3367, 0.8962, 0.3367, 0.8782, 0.3607, 0.8782, 0.3607, 0.8957, 0.3367, 0.8777, 0.3607, 0.8957, 0.3367, 0.8777, 0.3607, 0.8782, 0.3607, 0.8957, 0.3372, 0.8957, 0.3367, 0.8777, 0.3607, 0.9081, 0.3001, 0.9081, 0.3008, 0.9076, 0.3008])
me_mesh_056.use_remesh_preserve_volume = False
me_mesh_056.use_remesh_preserve_attributes = False
me_mesh_056.use_mirror_vertex_groups = False
me_mesh_056.update()
me_mesh_055 = bpy.data.meshes.new('Mesh.055')
me_mesh_055.from_pydata([(0.6717, 0.8138, 0.5525), (0.6717, 0.9203, 0.5313), (0.5212, 0.9203, 0.5313), (0.5212, 0.8138, 0.5525), (-0.6765, 0.8138, 0.5525), (-0.5261, 0.8138, 0.5525), (-0.5261, 0.9203, 0.5313), (-0.6765, 0.9203, 0.5313), (0.6717, 1.011, 0.471), (0.5212, 1.011, 0.471)], [], [(0, 2, 1), (0, 2, 3), (6, 4, 5), (6, 7, 4), (8, 9, 1)])
_uv = me_mesh_055.uv_layers.new(name='UVTex')
_uv.uv.foreach_set('vector', [0.9147, 0.3121, 0.9322, 0.2881, 0.9327, 0.2881, 0.8571, 0.3691, 0.8777, 0.3607, 0.8566, 0.3691, 0.8777, 0.3607, 0.8566, 0.3691, 0.8571, 0.3691, 0.8777, 0.3612, 0.8777, 0.3607, 0.8566, 0.3691, 0.8962, 0.3367, 0.8957, 0.3367, 0.8782, 0.3607])
me_mesh_055.use_remesh_preserve_volume = False
me_mesh_055.use_remesh_preserve_attributes = False
me_mesh_055.use_mirror_vertex_groups = False
me_mesh_055.update()
me_mesh_054 = bpy.data.meshes.new('Mesh.054')
me_mesh_054.from_pydata([(0.6717, 0.7073, 0.5313), (0.5212, 0.8138, 0.5525), (0.6717, 0.8138, 0.5525), (0.5212, 0.7073, 0.5313), (-0.5261, 0.7073, 0.5313), (-0.6765, 0.7073, 0.5313), (-0.6765, 0.8138, 0.5525), (-0.5261, 0.8138, 0.5525), (0.6717, 0.9203, 0.5313), (0.5212, 0.9203, 0.5313)], [], [(0, 1, 2), (0, 1, 3), (4, 6, 5), (6, 4, 7), (8, 9, 2)])
_uv = me_mesh_054.uv_layers.new(name='UVTex')
_uv.uv.foreach_set('vector', [0.6637, 0.6409, 0.6462, 0.6649, 0.6457, 0.6649, 0.8359, 0.3607, 0.8566, 0.3691, 0.8354, 0.3607, 0.8359, 0.3607, 0.8561, 0.3691, 0.8354, 0.3607, 0.8561, 0.3691, 0.8359, 0.3607, 0.8566, 0.3691, 0.8782, 0.3607, 0.8777, 0.3607, 0.8782, 0.36])
me_mesh_054.use_remesh_preserve_volume = False
me_mesh_054.use_remesh_preserve_attributes = False
me_mesh_054.use_mirror_vertex_groups = False
me_mesh_054.update()
me_mesh_053 = bpy.data.meshes.new('Mesh.053')
me_mesh_053.from_pydata([(0.6717, 0.6171, 0.471), (0.5212, 0.7073, 0.5313), (0.6717, 0.7073, 0.5313), (0.5212, 0.6171, 0.471), (-0.6765, 0.7073, 0.5313), (-0.6765, 0.6171, 0.471), (-0.5261, 0.6171, 0.471), (-0.5261, 0.7073, 0.5313), (0.6717, 0.8138, 0.5525), (0.5212, 0.8138, 0.5525)], [], [(0, 1, 2), (0, 1, 3), (6, 4, 5), (4, 6, 7), (8, 9, 2)])
_uv = me_mesh_053.uv_layers.new(name='UVTex')
_uv.uv.foreach_set('vector', [0.8315, 0.3589, 0.8522, 0.3673, 0.8527, 0.3673, 0.818, 0.3367, 0.8354, 0.3607, 0.8175, 0.3367, 0.818, 0.3367, 0.8349, 0.3607, 0.8175, 0.3367, 0.8349, 0.3607, 0.818, 0.3367, 0.8354, 0.3607, 0.8571, 0.3691, 0.8566, 0.3691, 0.8359, 0.3607])
me_mesh_053.use_remesh_preserve_volume = False
me_mesh_053.use_remesh_preserve_attributes = False
me_mesh_053.use_mirror_vertex_groups = False
me_mesh_053.update()
me_mesh_052 = bpy.data.meshes.new('Mesh.052')
me_mesh_052.from_pydata([(0.6717, 0.5567, 0.3807), (0.5212, 0.6171, 0.471), (0.5212, 0.5567, 0.3807), (-0.6765, 0.5567, 0.3807), (-0.5261, 0.5567, 0.3807), (-0.5261, 0.6171, 0.471), (-0.6765, 0.6171, 0.471), (0.6717, 0.7073, 0.5313), (0.5212, 0.7073, 0.5313), (0.6717, 0.6171, 0.471)], [], [(9, 0, 1), (2, 0, 1), (5, 3, 4), (3, 5, 6), (7, 8, 9)])
_uv = me_mesh_052.uv_layers.new(name='UVTex')
_uv.uv.foreach_set('vector', [0.8236, 0.3558, 0.8024, 0.3474, 0.8231, 0.3558, 0.8055, 0.3008, 0.806, 0.3008, 0.8175, 0.3367, 0.8175, 0.3367, 0.8055, 0.3008, 0.806, 0.3008, 0.8055, 0.3008, 0.8175, 0.3367, 0.817, 0.3367, 0.8359, 0.3607, 0.8354, 0.3607, 0.8359, 0.36])
me_mesh_052.use_remesh_preserve_volume = False
me_mesh_052.use_remesh_preserve_attributes = False
me_mesh_052.use_mirror_vertex_groups = False
me_mesh_052.update()
me_mesh_051 = bpy.data.meshes.new('Mesh.051')
me_mesh_051.from_pydata([(0.6717, 0.5567, 0.3807), (0.6717, 0.5356, 0.2742), (0.5212, 0.5567, 0.3807), (0.5212, 0.5356, 0.2742), (-0.6765, 0.5356, 0.2742), (-0.5261, 0.5356, 0.2742), (-0.6765, 0.5567, 0.3807), (-0.5261, 0.5567, 0.3807), (0.5212, 0.6171, 0.471), (0.6717, 0.6171, 0.471)], [], [(0, 1, 2), (2, 3, 1), (7, 4, 5), (6, 4, 7), (8, 0, 9)])
_uv = me_mesh_051.uv_layers.new(name='UVTex')
_uv.uv.foreach_set('vector', [0.79, 0.2531, 0.7781, 0.2172, 0.7896, 0.2531, 0.8055, 0.3008, 0.8013, 0.2585, 0.8018, 0.2585, 0.8055, 0.3008, 0.8013, 0.2585, 0.8018, 0.2585, 0.8055, 0.3008, 0.8013, 0.2585, 0.8055, 0.3013, 0.8175, 0.3367, 0.806, 0.3008, 0.818, 0.3367])
me_mesh_051.use_remesh_preserve_volume = False
me_mesh_051.use_remesh_preserve_attributes = False
me_mesh_051.use_mirror_vertex_groups = False
me_mesh_051.update()
me_mesh_050 = bpy.data.meshes.new('Mesh.050')
me_mesh_050.from_pydata([(0.6717, 0.5356, 0.2742), (0.6717, 0.5567, 0.1677), (0.5212, 0.5356, 0.2742), (0.5212, 0.5567, 0.1677), (-0.5261, 0.5356, 0.2742), (-0.6765, 0.5567, 0.1677), (-0.5261, 0.5567, 0.1677), (-0.6765, 0.5356, 0.2742), (0.5212, 0.5567, 0.3807), (0.6717, 0.5567, 0.3807)], [], [(0, 1, 2), (2, 3, 1), (4, 5, 6), (5, 4, 7), (8, 0, 9)])
_uv = me_mesh_050.uv_layers.new(name='UVTex')
_uv.uv.foreach_set('vector', [0.8018, 0.2585, 0.806, 0.2162, 0.8013, 0.2585, 0.8013, 0.2585, 0.8055, 0.2162, 0.806, 0.2162, 0.8013, 0.2585, 0.8055, 0.2162, 0.806, 0.2162, 0.8055, 0.2162, 0.8013, 0.2585, 0.8008, 0.2585, 0.8055, 0.3008, 0.806, 0.3001, 0.806, 0.3008])
me_mesh_050.use_remesh_preserve_volume = False
me_mesh_050.use_remesh_preserve_attributes = False
me_mesh_050.use_mirror_vertex_groups = False
me_mesh_050.update()
me_mesh_049 = bpy.data.meshes.new('Mesh.049')
me_mesh_049.from_pydata([(0.6717, 0.5567, 0.1677), (0.6717, 0.6171, 0.0774), (0.5212, 0.5567, 0.1677), (0.5212, 0.6171, 0.0774), (-0.6765, 0.6171, 0.0774), (-0.5261, 0.6171, 0.0774), (-0.6765, 0.5567, 0.1677), (-0.5261, 0.5567, 0.1677), (0.5212, 0.5356, 0.2742), (0.6717, 0.5356, 0.2742)], [], [(0, 1, 2), (2, 3, 1), (7, 4, 5), (6, 4, 7), (8, 0, 9)])
_uv = me_mesh_049.uv_layers.new(name='UVTex')
_uv.uv.foreach_set('vector', [0.8147, 0.128, 0.819, 0.0857, 0.8143, 0.128, 0.8055, 0.2162, 0.8175, 0.1804, 0.818, 0.1804, 0.8055, 0.2162, 0.8175, 0.1804, 0.818, 0.1804, 0.8055, 0.2162, 0.8175, 0.1804, 0.8055, 0.2167, 0.8013, 0.2585, 0.806, 0.2162, 0.8018, 0.2585])
me_mesh_049.use_remesh_preserve_volume = False
me_mesh_049.use_remesh_preserve_attributes = False
me_mesh_049.use_mirror_vertex_groups = False
me_mesh_049.update()
me_mesh_048 = bpy.data.meshes.new('Mesh.048')
me_mesh_048.from_pydata([(0.6717, 0.7073, 0.0171), (0.5212, 0.6171, 0.0774), (0.5212, 0.7073, 0.0171), (-0.5261, 0.6171, 0.0774), (-0.6765, 0.7073, 0.0171), (-0.5261, 0.7073, 0.0171), (-0.6765, 0.6171, 0.0774), (0.5212, 0.5567, 0.1677), (0.6717, 0.6171, 0.0774), (0.6717, 0.5567, 0.1677)], [], [(0, 1, 8), (0, 1, 2), (3, 4, 5), (3, 6, 4), (7, 8, 9)])
_uv = me_mesh_048.uv_layers.new(name='UVTex')
_uv.uv.foreach_set('vector', [0.8359, 0.1564, 0.8175, 0.1804, 0.818, 0.1804, 0.8359, 0.1564, 0.8175, 0.1804, 0.8354, 0.1564, 0.8175, 0.1804, 0.8354, 0.1564, 0.8359, 0.1564, 0.8175, 0.1809, 0.8175, 0.1804, 0.8354, 0.1564, 0.8055, 0.2162, 0.806, 0.2155, 0.806, 0.2162])
me_mesh_048.use_remesh_preserve_volume = False
me_mesh_048.use_remesh_preserve_attributes = False
me_mesh_048.use_mirror_vertex_groups = False
me_mesh_048.update()
me_mesh_047 = bpy.data.meshes.new('Mesh.047')
me_mesh_047.from_pydata([(0.5212, 0.7073, 0.0171), (0.6717, 0.8138, -0.004), (0.5212, 0.8138, -0.004), (-0.5261, 0.8138, -0.004), (-0.5261, 0.7073, 0.0171), (-0.6765, 0.7073, 0.0171), (-0.6765, 0.8138, -0.004), (0.6717, 0.6171, 0.0774), (0.5212, 0.6171, 0.0774), (0.6717, 0.7073, 0.0171)], [], [(1, 0, 9), (1, 0, 2), (4, 6, 3), (4, 5, 6), (7, 8, 9)])
_uv = me_mesh_047.uv_layers.new(name='UVTex')
_uv.uv.foreach_set('vector', [0.8723, 0.1076, 0.8539, 0.1316, 0.8544, 0.1316, 0.8819, 0.1614, 0.8815, 0.1621, 0.8815, 0.1614, 0.8354, 0.1564, 0.8566, 0.148, 0.8571, 0.148, 0.8354, 0.1569, 0.8354, 0.1564, 0.8566, 0.148, 0.818, 0.1804, 0.8175, 0.1804, 0.8359, 0.1564])
me_mesh_047.use_remesh_preserve_volume = False
me_mesh_047.use_remesh_preserve_attributes = False
me_mesh_047.use_mirror_vertex_groups = False
me_mesh_047.update()
me_mesh_046 = bpy.data.meshes.new('Mesh.046')
me_mesh_046.from_pydata([(0.6717, 0.9203, 0.0171), (0.5212, 0.8138, -0.004), (0.5212, 0.9203, 0.0171), (-0.6765, 0.8138, -0.004), (-0.6765, 0.9203, 0.0171), (-0.5261, 0.9203, 0.0171), (-0.5261, 0.8138, -0.004), (0.6717, 0.7073, 0.0171), (0.5212, 0.7073, 0.0171), (0.6717, 0.8138, -0.004)], [], [(0, 1, 9), (0, 1, 2), (5, 3, 4), (3, 5, 6), (7, 8, 9)])
_uv = me_mesh_046.uv_layers.new(name='UVTex')
_uv.uv.foreach_set('vector', [0.8999, 0.1854, 0.8815, 0.1614, 0.8819, 0.1614, 0.8999, 0.1854, 0.8815, 0.1614, 0.8995, 0.1854, 0.8782, 0.1564, 0.8561, 0.148, 0.8777, 0.1564, 0.8561, 0.148, 0.8782, 0.1564, 0.8566, 0.148, 0.8359, 0.1564, 0.8354, 0.1564, 0.8359, 0.1557])
me_mesh_046.use_remesh_preserve_volume = False
me_mesh_046.use_remesh_preserve_attributes = False
me_mesh_046.use_mirror_vertex_groups = False
me_mesh_046.update()
me_mesh_045 = bpy.data.meshes.new('Mesh.045')
me_mesh_045.from_pydata([(0.5212, 0.9203, 0.0171), (0.6717, 1.011, 0.0774), (0.5212, 1.011, 0.0774), (-0.6765, 0.9203, 0.0171), (-0.6765, 1.011, 0.0774), (-0.5261, 1.011, 0.0774), (-0.5261, 0.9203, 0.0171), (0.6717, 0.8138, -0.004), (0.5212, 0.8138, -0.004), (0.6717, 0.9203, 0.0171)], [], [(1, 0, 9), (1, 0, 2), (5, 3, 4), (3, 5, 6), (7, 8, 9)])
_uv = me_mesh_045.uv_layers.new(name='UVTex')
_uv.uv.foreach_set('vector', [0.8796, 0.5809, 0.8834, 0.5386, 0.8839, 0.5386, 0.8962, 0.1804, 0.8777, 0.1564, 0.8957, 0.1804, 0.8962, 0.1804, 0.8772, 0.1564, 0.8957, 0.1804, 0.8772, 0.1564, 0.8962, 0.1804, 0.8777, 0.1564, 0.8819, 0.1614, 0.8815, 0.1614, 0.8999, 0.1854])
me_mesh_045.use_remesh_preserve_volume = False
me_mesh_045.use_remesh_preserve_attributes = False
me_mesh_045.use_mirror_vertex_groups = False
me_mesh_045.update()
me_mesh_044 = bpy.data.meshes.new('Mesh.044')
me_mesh_044.from_pydata([(0.0005, 0.3031, 0.7281), (0.0005, 1.214, 0.1337), (-0.3495, 1.195, 0.1337), (-0.3495, 0.504, 0.1337), (0.0005, 0.504, 0.1337), (0.3505, 1.195, 0.1337), (0.0005, -0.241, 0.1337), (-0.3495, -1.213, 0.1337), (0.0005, -1.213, 0.1337), (-0.3495, -0.241, 0.1337), (-0.3495, -1.133, 0.7751), (-0.3495, -0.3847, 0.7778), (0.3505, -1.213, 0.1337), (0.3505, -1.133, 0.7725), (0.3505, -0.241, 0.1337), (0.3505, -0.3847, 0.7805), (-0.3495, 1.101, 0.583), (-0.6995, 1.101, 0.583), (0.7005, 1.101, 0.583), (0.5253, 1.118, 0.1337), (0.7005, 0.7018, 0.6505), (-0.3495, 0.5025, 0.547), (-0.6995, 0.504, 0.1337), (-0.6995, 0.5025, 0.547), (0.7005, 0.504, 0.1337), (0.7005, 0.5025, 0.547), (0.3505, 0.5025, 0.547), (0.3505, 1.101, 0.583), (0.3505, 0.504, 0.1337), (-0.5244, 1.118, 0.1337), (0.7005, 0.9012, 0.6505), (0.3505, 0.7018, 0.5446), (-0.6995, 0.7018, 0.6505), (0.3505, 0.9012, 0.5446), (0.0005, 1.101, 0.583), (-0.3495, 0.9012, 0.5446), (-0.6995, 0.9012, 0.6505), (-0.3495, 0.7018, 0.5446), (0.0005, 0.5025, 0.547), (0.5212, 0.5567, 0.1677), (0.5212, 0.5356, 0.2742), (0.5212, 0.5567, 0.3807), (0.5212, 0.6171, 0.0774), (0.5212, 0.6171, 0.471), (0.5212, 0.7073, 0.0171), (0.5212, 0.7073, 0.5313), (0.5212, 0.8138, 0.5525), (0.5212, 0.8138, -0.004), (0.5212, 0.9203, 0.5313), (0.5212, 1.011, 0.0774), (0.5212, 1.011, 0.471), (0.5212, 1.071, 0.1677), (0.5212, 1.071, 0.3807), (0.5212, 1.092, 0.2742), (-0.5261, 0.5356, 0.2742), (-0.5261, 0.5567, 0.1677), (-0.5261, 0.6171, 0.0774), (-0.5261, 0.5567, 0.3807), (-0.5261, 0.7073, 0.0171), (-0.5261, 0.8138, -0.004), (-0.5261, 0.9203, 0.0171), (-0.5261, 0.8138, 0.2742), (0.6717, 0.5567, 0.1677), (0.6717, 0.5356, 0.2742), (0.6717, 0.5567, 0.3807), (0.6717, 0.6171, 0.0774), (0.6717, 0.7073, 0.0171), (0.6717, 0.8138, 0.2742), (0.6717, 0.8138, -0.004), (0.6717, 0.9203, 0.0171), (-0.6765, 0.5356, 0.2742), (-0.6765, 0.5567, 0.3807), (-0.6765, 0.5567, 0.1677), (-0.6765, 0.6171, 0.0774), (-0.6765, 0.6171, 0.471), (-0.6765, 0.7073, 0.5313), (-0.6765, 0.7073, 0.0171), (-0.6765, 0.8138, 0.5525), (-0.6765, 0.8138, -0.004), (-0.6765, 0.9203, 0.5313), (-0.6765, 1.011, 0.471), (-0.6765, 0.9203, 0.0171), (-0.6765, 1.011, 0.0774), (-0.6765, 1.071, 0.3807), (-0.6765, 1.071, 0.1677), (-0.6765, 1.092, 0.2742), (-0.5261, 0.7073, 0.5313), (-0.5261, 0.6171, 0.471), (-0.5261, 0.8138, 0.5525), (-0.5261, 1.011, 0.0774), (-0.5261, 0.9203, 0.5313), (-0.5261, 1.011, 0.471), (-0.5261, 1.071, 0.1677), (-0.5261, 1.071, 0.3807), (-0.5261, 1.092, 0.2742), (0.6717, 0.6171, 0.471), (0.6717, 0.7073, 0.5313), (0.6717, 0.8138, 0.5525), (0.6717, 0.9203, 0.5313), (0.6717, 1.011, 0.471), (0.6717, 1.071, 0.3807), (0.6717, 1.071, 0.1677), (0.6717, 1.092, 0.2742), (0.5212, 0.9203, 0.0171), (0.6717, 1.011, 0.0774)], [], [(25, 0, 28), (1, 3, 2), (3, 1, 4), (5, 4, 1), (4, 5, 28), (6, 7, 9), (7, 6, 8), (14, 8, 6), (8, 14, 12), (10, 9, 7), (9, 10, 11), (14, 13, 12), (13, 14, 15), (16, 36, 17), (27, 30, 34), (30, 27, 18), (34, 36, 16), (27, 5, 18), (18, 5, 19), (20, 26, 38), (26, 20, 25), (21, 23, 32), (38, 21, 32), (21, 22, 23), (38, 25, 24), (25, 38, 26), (16, 3, 21), (3, 16, 2), (28, 27, 26), (27, 28, 5), (17, 2, 16), (17, 29, 2), (30, 31, 33), (31, 30, 20), (33, 37, 35), (37, 33, 31), (35, 32, 36), (32, 35, 37), (30, 33, 34), (33, 35, 34), (34, 35, 36), (38, 32, 37), (31, 38, 37), (20, 38, 31), (41, 39, 40), (39, 41, 43), (39, 43, 42), (42, 43, 45), (42, 45, 44), (44, 45, 46), (44, 46, 47), (47, 46, 48), (47, 48, 103), (103, 48, 50), (103, 50, 49), (49, 50, 52), (49, 52, 51), (51, 52, 53), (55, 57, 54), (57, 55, 56), (57, 56, 87), (87, 56, 58), (87, 58, 61), (61, 58, 59), (61, 59, 60), (61, 60, 89), (62, 64, 63), (64, 62, 65), (64, 65, 95), (95, 65, 66), (95, 66, 67), (67, 66, 68), (67, 68, 69), (67, 69, 104), (71, 72, 70), (72, 71, 74), (72, 74, 73), (73, 74, 75), (73, 75, 76), (76, 75, 77), (76, 77, 78), (78, 77, 79), (78, 79, 81), (81, 79, 80), (81, 80, 82), (82, 80, 83), (82, 83, 84), (84, 83, 85), (61, 86, 87), (86, 61, 88), (88, 61, 89), (88, 89, 90), (90, 89, 91), (91, 89, 92), (91, 92, 93), (93, 92, 94), (67, 96, 95), (96, 67, 97), (97, 67, 104), (97, 104, 98), (98, 104, 99), (99, 104, 101), (99, 101, 100), (100, 101, 102), (69, 103, 104)])
_uv = me_mesh_044.uv_layers.new(name='UVTex')
_uv.uv.foreach_set('vector', [0.0, 0.0, 0.0, 0.0, 0.0, 0.0, 0.7267, 0.5283, 0.8421, 0.6155, 0.7267, 0.6155, 0.8421, 0.6155, 0.7267, 0.5283, 0.8452, 0.5283, 0.7298, 0.5283, 0.8452, 0.6155, 0.7267, 0.6155, 0.8452, 0.6155, 0.7298, 0.5283, 0.8452, 0.5283, 0.8567, 0.6045, 0.7245, 0.5267, 0.8567, 0.5267, 0.7245, 0.5267, 0.8567, 0.6045, 0.7245, 0.6045, 0.8567, 0.6045, 0.7245, 0.5267, 0.8567, 0.5267, 0.7245, 0.5267, 0.8567, 0.6045, 0.7245, 0.6045, 0.4731, 0.4586, 0.4853, 0.5322, 0.4695, 0.5322, 0.4853, 0.5322, 0.4731, 0.4586, 0.4853, 0.4583, 0.8213, 0.6182, 0.7643, 0.5452, 0.7474, 0.6182, 0.7643, 0.5452, 0.8213, 0.6182, 0.8213, 0.5443, 0.4667, 0.5254, 0.453, 0.4481, 0.453, 0.5254, 0.82, 0.6074, 0.8556, 0.5301, 0.7844, 0.6074, 0.8556, 0.5301, 0.82, 0.6074, 0.8556, 0.6074, 0.5094, 0.5154, 0.4381, 0.4381, 0.4738, 0.5154, 0.8341, 0.6232, 0.8341, 0.5206, 0.7315, 0.6232, 0.7315, 0.6232, 0.8341, 0.5206, 0.7315, 0.5206, 0.8556, 0.6074, 0.82, 0.5301, 0.7844, 0.5301, 0.82, 0.5301, 0.8556, 0.6074, 0.8556, 0.5301, 0.4667, 0.4481, 0.453, 0.4481, 0.453, 0.5254, 0.4764, 0.4521, 0.4642, 0.4521, 0.4521, 0.5294, 0.453, 0.4674, 0.5077, 0.4481, 0.453, 0.4481, 0.7131, 0.5688, 0.7131, 0.6074, 0.8556, 0.6074, 0.7131, 0.6074, 0.7131, 0.5688, 0.7131, 0.5881, 0.4671, 0.5256, 0.4897, 0.4439, 0.4689, 0.454, 0.4897, 0.4439, 0.4671, 0.5256, 0.4897, 0.5256, 0.8362, 0.5279, 0.7544, 0.6096, 0.761, 0.538, 0.7544, 0.6096, 0.8362, 0.5279, 0.8362, 0.6096, 0.4995, 0.4386, 0.4601, 0.5412, 0.4995, 0.5412, 0.4995, 0.4386, 0.4601, 0.4386, 0.4601, 0.5412, 0.8556, 0.6074, 0.82, 0.5301, 0.82, 0.6074, 0.82, 0.5301, 0.8556, 0.6074, 0.8556, 0.5301, 0.82, 0.6074, 0.7488, 0.5301, 0.7488, 0.6074, 0.7488, 0.5301, 0.82, 0.6074, 0.82, 0.5301, 0.4655, 0.5234, 0.4556, 0.4461, 0.4556, 0.5234, 0.4556, 0.4461, 0.4655, 0.5234, 0.4655, 0.4461, 0.8556, 0.5301, 0.82, 0.5301, 0.7844, 0.6074, 0.82, 0.5301, 0.7488, 0.5301, 0.7844, 0.6074, 0.4754, 0.5234, 0.4655, 0.4461, 0.4556, 0.4461, 0.4754, 0.4461, 0.4556, 0.5234, 0.4655, 0.5234, 0.82, 0.6074, 0.7844, 0.5301, 0.7488, 0.6074, 0.8556, 0.6074, 0.7844, 0.5301, 0.82, 0.6074, 0.8055, 0.3007, 0.8054, 0.2161, 0.8012, 0.2584, 0.8054, 0.2161, 0.8055, 0.3007, 0.8175, 0.3366, 0.8054, 0.2161, 0.8175, 0.3366, 0.8174, 0.1802, 0.8174, 0.1802, 0.8175, 0.3366, 0.8355, 0.3606, 0.8174, 0.1802, 0.8355, 0.3606, 0.8353, 0.1563, 0.8353, 0.1563, 0.8355, 0.3606, 0.8567, 0.3691, 0.8353, 0.1563, 0.8567, 0.3691, 0.8565, 0.148, 0.8565, 0.148, 0.8567, 0.3691, 0.8779, 0.3607, 0.8565, 0.148, 0.8779, 0.3607, 0.8777, 0.1564, 0.8777, 0.1564, 0.8779, 0.3607, 0.8959, 0.3368, 0.8777, 0.1564, 0.8959, 0.3368, 0.8957, 0.1804, 0.8957, 0.1804, 0.8959, 0.3368, 0.9078, 0.3009, 0.8957, 0.1804, 0.9078, 0.3009, 0.9077, 0.2163, 0.9077, 0.2163, 0.9078, 0.3009, 0.912, 0.2586, 0.8054, 0.2161, 0.8055, 0.3007, 0.8012, 0.2584, 0.8055, 0.3007, 0.8054, 0.2161, 0.8174, 0.1802, 0.8055, 0.3007, 0.8174, 0.1802, 0.8175, 0.3366, 0.8175, 0.3366, 0.8174, 0.1802, 0.8353, 0.1563, 0.8175, 0.3366, 0.8353, 0.1563, 0.8566, 0.2585, 0.8566, 0.2585, 0.8353, 0.1563, 0.8565, 0.148, 0.8566, 0.2585, 0.8565, 0.148, 0.8777, 0.1564, 0.8566, 0.2585, 0.8777, 0.1564, 0.8957, 0.1804, 0.8054, 0.2161, 0.8055, 0.3007, 0.8012, 0.2584, 0.8055, 0.3007, 0.8054, 0.2161, 0.8174, 0.1802, 0.8055, 0.3007, 0.8174, 0.1802, 0.8175, 0.3366, 0.8175, 0.3366, 0.8174, 0.1802, 0.8353, 0.1563, 0.8175, 0.3366, 0.8353, 0.1563, 0.8566, 0.2585, 0.8566, 0.2585, 0.8353, 0.1563, 0.8565, 0.148, 0.8566, 0.2585, 0.8565, 0.148, 0.8777, 0.1564, 0.8566, 0.2585, 0.8777, 0.1564, 0.8957, 0.1804, 0.8055, 0.3007, 0.8054, 0.2161, 0.8012, 0.2584, 0.8054, 0.2161, 0.8055, 0.3007, 0.8175, 0.3366, 0.8054, 0.2161, 0.8175, 0.3366, 0.8174, 0.1802, 0.8174, 0.1802, 0.8175, 0.3366, 0.8355, 0.3606, 0.8174, 0.1802, 0.8355, 0.3606, 0.8353, 0.1563, 0.8353, 0.1563, 0.8355, 0.3606, 0.8567, 0.3691, 0.8353, 0.1563, 0.8567, 0.3691, 0.8565, 0.148, 0.8565, 0.148, 0.8567, 0.3691, 0.8779, 0.3607, 0.8565, 0.148, 0.8779, 0.3607, 0.8777, 0.1564, 0.8777, 0.1564, 0.8779, 0.3607, 0.8959, 0.3368, 0.8777, 0.1564, 0.8959, 0.3368, 0.8957, 0.1804, 0.8957, 0.1804, 0.8959, 0.3368, 0.9078, 0.3009, 0.8957, 0.1804, 0.9078, 0.3009, 0.9077, 0.2163, 0.9077, 0.2163, 0.9078, 0.3009, 0.912, 0.2586, 0.8566, 0.2585, 0.8354, 0.3607, 0.8174, 0.3368, 0.8354, 0.3607, 0.8566, 0.2585, 0.8566, 0.3691, 0.8566, 0.3691, 0.8566, 0.2585, 0.8958, 0.1802, 0.8566, 0.3691, 0.8958, 0.1802, 0.8778, 0.3606, 0.8778, 0.3606, 0.8958, 0.1802, 0.8958, 0.3367, 0.8958, 0.3367, 0.8958, 0.1802, 0.9078, 0.2161, 0.8958, 0.3367, 0.9078, 0.2161, 0.9078, 0.3008, 0.9078, 0.3008, 0.9078, 0.2161, 0.912, 0.2584, 0.8566, 0.2585, 0.8354, 0.3607, 0.8174, 0.3368, 0.8354, 0.3607, 0.8566, 0.2585, 0.8566, 0.3691, 0.8566, 0.3691, 0.8566, 0.2585, 0.8958, 0.1802, 0.8566, 0.3691, 0.8958, 0.1802, 0.8778, 0.3606, 0.8778, 0.3606, 0.8958, 0.1802, 0.8958, 0.3367, 0.8958, 0.3367, 0.8958, 0.1802, 0.9078, 0.2161, 0.8958, 0.3367, 0.9078, 0.2161, 0.9078, 0.3008, 0.9078, 0.3008, 0.9078, 0.2161, 0.912, 0.2584, 0.8782, 0.1564, 0.8777, 0.1564, 0.8962, 0.1804])
me_mesh_044.use_remesh_preserve_volume = False
me_mesh_044.use_remesh_preserve_attributes = False
me_mesh_044.use_mirror_vertex_groups = False
me_mesh_044.update()
me_mesh_043 = bpy.data.meshes.new('Mesh.043')
me_mesh_043.from_pydata([(-0.3495, 0.504, 0.1337), (0.0005, 0.504, 0.1337), (-0.6995, 0.3031, 0.7281), (0.0005, 0.3031, 0.7281), (0.7005, 0.5025, 0.547), (0.3505, 0.504, 0.1337)], [], [(0, 1, 2), (5, 2, 1), (3, 2, 5), (3, 4, 5)])
_uv = me_mesh_043.uv_layers.new(name='UVTex')
_uv.uv.foreach_set('vector', [0.0, 0.0, 0.0, 0.0, 0.0, 0.0, 0.0, 0.0, 0.0, 0.0, 0.0, 0.0, 0.0, 0.0, 0.0, 0.0, 0.0, 0.0, 0.0, 0.0, 0.0, 0.0, 0.0, 0.0])
me_mesh_043.use_remesh_preserve_volume = False
me_mesh_043.use_remesh_preserve_attributes = False
me_mesh_043.use_mirror_vertex_groups = False
me_mesh_043.update()
me_mesh_042 = bpy.data.meshes.new('Mesh.042')
me_mesh_042.from_pydata([(-0.6995, 0.5025, 0.547), (-0.3495, 0.504, 0.1337), (0.0005, 0.504, 0.1337), (-0.6995, 0.3031, 0.7281), (0.3505, 0.504, 0.1337), (0.0005, 0.3031, 0.7281)], [], [(3, 0, 1), (3, 2, 1), (2, 3, 4), (4, 3, 5)])
_uv = me_mesh_042.uv_layers.new(name='UVTex')
_uv.uv.foreach_set('vector', [0.0, 0.0, 0.0, 0.0, 0.0, 0.0, 0.0, 0.0, 0.0, 0.0, 0.0, 0.0, 0.0, 0.0, 0.0, 0.0, 0.0, 0.0, 0.0, 0.0, 0.0, 0.0, 0.0, 0.0])
me_mesh_042.use_remesh_preserve_volume = False
me_mesh_042.use_remesh_preserve_attributes = False
me_mesh_042.use_mirror_vertex_groups = False
me_mesh_042.update()
me_mesh_041 = bpy.data.meshes.new('Mesh.041')
me_mesh_041.from_pydata([(0.7005, 0.3031, 0.7281), (-0.6995, -0.1861, 0.1337), (0.7005, -0.3847, 0.7818), (0.7005, -0.4646, 1.217), (0.7005, -0.3139, 1.234), (0.7005, -1.3, 0.7765), (0.7005, -1.133, 0.7711), (0.7005, -0.1861, 0.1337), (-0.6995, -0.3847, 0.7765), (-0.6995, -0.1861, 0.7281), (-0.6995, -0.7431, 0.8617), (-0.6995, -1.3, 0.7765), (-0.6995, -1.133, 0.7765), (0.7005, 0.5014, 1.234), (0.7005, 0.7002, 1.393), (0.7005, 0.9007, 1.234), (0.7005, 0.7018, 0.6505), (0.7005, 1.204, 1.111), (0.6099, 1.1, 1.325), (-0.6995, 1.1, 1.234), (-0.6995, 0.7011, 1.234), (-0.6995, 0.5014, 1.234), (-0.6995, 0.3003, 1.432), (0.7005, 0.5025, 0.547), (0.7005, 0.9012, 0.6505), (0.7005, 1.1, 1.234), (0.7005, 1.101, 0.583), (0.5253, 1.204, 0.1337), (0.5253, 1.118, 0.1337), (-0.6995, 1.101, 0.583), (-0.6995, 0.9012, 0.6505), (-0.6995, 0.9007, 1.234), (-0.6995, 0.7018, 0.6505), (-0.6995, 0.5025, 0.547), (-0.6995, 0.3031, 0.7281), (0.556, 1.183, 1.233), (-0.3495, 1.281, 1.234), (0.0005, 1.3, 1.314), (-0.6995, 1.204, 1.111), (-0.5572, 1.183, 1.233), (0.3505, 1.281, 1.234), (0.7005, 1.204, 0.7765), (0.0005, 1.3, 0.7765), (0.0005, 1.3, 1.234), (0.3505, 1.281, 0.7765), (-0.6995, 1.204, 0.7765), (0.3505, 1.281, 0.1337), (0.0005, 1.3, 0.1337), (-0.3495, 1.281, 0.7765), (-0.5244, 1.204, 0.1337), (0.7005, -0.1861, 0.7281), (0.0005, 0.3031, 0.7281), (0.7005, 0.3018, 1.234), (-0.6995, 0.3018, 1.234), (0.3505, 0.3003, 1.454), (-0.3495, 0.3018, 1.234), (0.7005, 0.3003, 1.432), (-0.3495, 0.3003, 1.454), (0.0005, -0.241, 0.1337), (0.3505, -1.3, 0.1337), (0.7005, -1.213, 0.1337), (0.7005, -1.3, 0.1337), (0.3505, -1.213, 0.1337), (0.0005, -1.3, 0.1337), (-0.6995, -1.213, 0.1337), (-0.6995, -1.3, 0.1337), (-0.3495, -1.3, 0.1337), (0.7005, -1.3, 1.164), (-0.6995, -1.021, 1.182), (-0.6995, -1.3, 1.164), (0.7005, -1.021, 1.182), (-0.6995, -0.7431, 1.199), (-0.6995, -0.4646, 1.217), (0.7005, -0.7431, 1.199), (-0.6995, -0.3139, 1.234), (-0.3495, -1.213, 0.1337), (0.0005, -1.213, 0.1337), (-0.3495, -1.133, 0.7751), (0.3505, -1.133, 0.7725), (0.7005, -0.7431, 0.8617), (0.0005, -1.133, 0.7738), (0.0005, -0.7431, 0.7411), (0.3505, -0.7431, 0.7411), (-0.3495, -0.7431, 0.7411), (-0.3495, -0.3847, 0.7778), (0.3505, -0.3847, 0.7805), (0.7005, -0.241, 0.1337), (0.3505, -0.241, 0.1337), (0.0005, -0.3847, 0.7791), (-0.6995, -0.241, 0.1337), (-0.3495, -0.241, 0.1337), (0.3505, 1.195, 0.1337), (0.0005, 1.214, 0.1337), (-0.3495, 1.195, 0.1337), (-0.3495, 1.281, 0.1337), (-0.5244, 1.118, 0.1337), (-0.6995, 0.3049, 0.1337), (0.0005, -0.1861, 0.1337), (0.3505, -0.1861, 0.1337), (0.3505, 0.504, 0.1337), (0.7005, 0.504, 0.1337), (-0.6995, 0.504, 0.1337), (0.0005, 0.3049, 0.1337), (-0.3495, 0.504, 0.1337), (0.0005, 0.504, 0.1337), (-0.609, 1.1, 1.325), (-0.3495, 1.281, 1.298), (0.3505, 1.1, 1.363), (0.0005, 1.1, 1.363), (0.3505, 1.281, 1.298), (-0.3495, 0.9001, 1.386), (-0.3495, 1.1, 1.363), (-0.6594, 0.9001, 1.36), (0.0005, 0.5003, 1.431), (0.0005, 0.7002, 1.409), (0.6603, 0.9001, 1.36), (0.3505, 0.9001, 1.386), (0.7005, 0.5003, 1.416), (-0.6995, 0.7002, 1.393), (-0.3495, 0.5003, 1.431), (-0.3495, 0.7002, 1.409), (-0.6995, 0.5003, 1.416), (0.3505, 0.5003, 1.431)], [], [(100, 50, 7), (100, 0, 50), (0, 100, 23), (9, 1, 89), (1, 9, 34), (1, 34, 96), (6, 67, 5), (67, 6, 70), (70, 6, 79), (70, 79, 73), (2, 73, 79), (73, 2, 3), (3, 2, 4), (4, 2, 50), (60, 5, 61), (5, 60, 6), (86, 50, 2), (50, 86, 7), (74, 8, 72), (8, 74, 89), (89, 74, 9), (72, 10, 71), (10, 72, 8), (68, 10, 12), (10, 68, 71), (68, 11, 69), (11, 68, 12), (12, 65, 11), (65, 12, 64), (52, 117, 56), (117, 52, 13), (13, 14, 117), (14, 13, 23), (14, 23, 16), (14, 16, 15), (15, 16, 24), (15, 115, 14), (25, 18, 115), (25, 115, 15), (18, 17, 35), (18, 25, 17), (105, 39, 19), (19, 39, 38), (105, 31, 112), (19, 31, 105), (112, 20, 118), (31, 20, 112), (118, 21, 121), (21, 118, 20), (121, 53, 22), (53, 121, 21), (0, 13, 52), (13, 0, 23), (24, 25, 15), (25, 24, 26), (25, 26, 17), (17, 26, 41), (41, 26, 27), (27, 26, 28), (38, 29, 19), (29, 38, 45), (19, 30, 31), (30, 19, 29), (31, 32, 20), (32, 31, 30), (21, 34, 53), (34, 21, 33), (33, 21, 20), (33, 20, 32), (45, 95, 29), (49, 95, 45), (33, 96, 34), (96, 33, 101), (109, 35, 40), (40, 35, 17), (37, 40, 43), (40, 37, 109), (48, 42, 94), (42, 48, 36), (42, 36, 43), (43, 36, 106), (43, 106, 37), (106, 38, 39), (106, 36, 38), (40, 41, 44), (41, 40, 17), (42, 44, 47), (44, 42, 43), (44, 43, 40), (38, 48, 45), (48, 38, 36), (41, 46, 44), (41, 27, 46), (44, 46, 47), (42, 47, 94), (48, 49, 45), (48, 94, 49), (74, 50, 9), (50, 74, 4), (50, 34, 9), (34, 50, 51), (50, 0, 51), (51, 0, 52), (51, 52, 34), (34, 52, 53), (53, 52, 55), (54, 55, 52), (55, 54, 57), (54, 52, 56), (22, 53, 55), (57, 22, 55), (86, 87, 7), (87, 58, 98), (97, 89, 1), (89, 97, 90), (90, 97, 58), (60, 59, 62), (59, 60, 61), (62, 63, 76), (63, 62, 59), (76, 66, 75), (66, 76, 63), (75, 65, 64), (65, 75, 66), (67, 68, 69), (68, 67, 70), (70, 71, 68), (71, 70, 73), (73, 72, 71), (72, 73, 3), (3, 74, 72), (74, 3, 4), (78, 6, 62), (6, 60, 62), (80, 78, 76), (78, 62, 76), (77, 80, 75), (80, 76, 75), (12, 77, 64), (77, 75, 64), (79, 78, 82), (6, 78, 79), (82, 80, 81), (78, 80, 82), (81, 77, 83), (80, 77, 81), (83, 12, 10), (77, 12, 83), (2, 82, 85), (79, 82, 2), (85, 81, 88), (82, 81, 85), (88, 83, 84), (81, 83, 88), (84, 10, 8), (83, 10, 84), (85, 87, 86), (2, 85, 86), (88, 58, 87), (85, 88, 87), (84, 90, 58), (88, 84, 58), (8, 89, 90), (84, 8, 90), (27, 91, 46), (91, 27, 28), (46, 92, 47), (92, 46, 91), (47, 93, 94), (93, 47, 92), (94, 95, 49), (95, 94, 93), (102, 1, 96), (1, 102, 97), (97, 102, 99), (97, 99, 58), (58, 99, 98), (98, 99, 100), (98, 100, 87), (87, 100, 7), (103, 96, 101), (96, 103, 102), (102, 103, 104), (102, 104, 99), (106, 39, 111), (111, 39, 105), (37, 106, 108), (108, 106, 111), (109, 37, 107), (107, 37, 108), (18, 35, 109), (18, 109, 107), (111, 105, 110), (110, 105, 112), (116, 111, 110), (111, 116, 108), (108, 116, 107), (115, 18, 107), (115, 107, 116), (110, 112, 120), (120, 112, 118), (113, 120, 119), (120, 113, 110), (110, 113, 114), (110, 114, 116), (116, 114, 122), (14, 115, 116), (117, 116, 122), (116, 117, 14), (119, 118, 121), (118, 119, 120), (122, 114, 113), (119, 121, 57), (57, 121, 22), (54, 119, 57), (119, 54, 113), (113, 54, 122), (117, 122, 56), (56, 122, 54), (103, 33, 34)])
_uv = me_mesh_041.uv_layers.new(name='UVTex')
_uv.uv.foreach_set('vector', [0.8557, 0.4684, 0.7283, 0.6349, 0.734, 0.4684, 0.8557, 0.4684, 0.8146, 0.6349, 0.7283, 0.6349, 0.8146, 0.6349, 0.8557, 0.4684, 0.8515, 0.5842, 0.7332, 0.6354, 0.7332, 0.4694, 0.7235, 0.4694, 0.7332, 0.4694, 0.7332, 0.6354, 0.8193, 0.6354, 0.7332, 0.4694, 0.8193, 0.6354, 0.8196, 0.4694, 0.5669, 0.6582, 0.5375, 0.7351, 0.5375, 0.6537, 0.5375, 0.7351, 0.5669, 0.6582, 0.5866, 0.7482, 0.5866, 0.7482, 0.5669, 0.6582, 0.6357, 0.6904, 0.5866, 0.7482, 0.6357, 0.6904, 0.6357, 0.7613, 0.6989, 0.662, 0.6357, 0.7464, 0.6356, 0.6819, 0.6357, 0.7464, 0.6989, 0.662, 0.6849, 0.7462, 0.6849, 0.7462, 0.6989, 0.662, 0.7115, 0.7476, 0.7115, 0.7476, 0.6989, 0.662, 0.734, 0.6492, 0.5528, 0.4316, 0.5375, 0.6601, 0.5375, 0.4316, 0.5375, 0.6601, 0.5528, 0.4316, 0.5669, 0.6582, 0.7243, 0.4717, 0.734, 0.6349, 0.6989, 0.662, 0.734, 0.6349, 0.7243, 0.4717, 0.734, 0.4684, 0.7107, 0.7512, 0.6982, 0.6653, 0.6841, 0.7628, 0.6982, 0.6653, 0.7107, 0.7512, 0.7235, 0.5201, 0.7235, 0.5201, 0.7107, 0.7512, 0.7332, 0.6354, 0.6841, 0.7498, 0.6351, 0.6953, 0.6351, 0.7576, 0.6351, 0.6953, 0.6841, 0.7498, 0.6982, 0.6653, 0.5861, 0.7339, 0.6351, 0.6953, 0.5664, 0.6653, 0.6351, 0.6953, 0.5861, 0.7339, 0.6351, 0.7485, 0.5861, 0.7487, 0.5371, 0.6653, 0.5371, 0.7521, 0.5371, 0.6653, 0.5861, 0.7487, 0.5664, 0.6609, 0.5664, 0.6653, 0.5371, 0.439, 0.5371, 0.6653, 0.5371, 0.439, 0.5664, 0.6653, 0.5524, 0.439, 0.8234, 0.8229, 0.8573, 0.8951, 0.8256, 0.9012, 0.8573, 0.8951, 0.8234, 0.8229, 0.8552, 0.8229, 0.8552, 0.8229, 0.8902, 0.8825, 0.855, 0.8911, 0.8902, 0.8825, 0.8552, 0.8229, 0.8555, 0.5654, 0.8902, 0.8825, 0.8555, 0.5654, 0.8906, 0.6042, 0.8902, 0.8825, 0.8906, 0.6042, 0.9256, 0.8229, 0.9256, 0.8229, 0.8906, 0.6042, 0.9257, 0.6042, 0.936, 0.8229, 0.9375, 0.8767, 0.8903, 0.8849, 0.9705, 0.8213, 0.968, 0.8718, 0.9375, 0.8767, 0.9705, 0.8213, 0.9375, 0.8767, 0.936, 0.8229, 0.968, 0.8718, 0.9785, 0.8229, 0.9745, 0.8557, 0.968, 0.8718, 0.9705, 0.8213, 0.9785, 0.8229, 0.9596, 0.8717, 0.9948, 0.8636, 0.9597, 0.8264, 0.9597, 0.8264, 0.9948, 0.8636, 0.9948, 0.8264, 0.9596, 0.8717, 0.9245, 0.8264, 0.9244, 0.8798, 0.9597, 0.8264, 0.9245, 0.8264, 0.9596, 0.8717, 0.9244, 0.8798, 0.8894, 0.8264, 0.8892, 0.8878, 0.9245, 0.8264, 0.8894, 0.8264, 0.9244, 0.8798, 0.8892, 0.8878, 0.8542, 0.8264, 0.854, 0.8959, 0.8542, 0.8264, 0.8892, 0.8878, 0.8894, 0.827, 0.854, 0.8959, 0.8231, 0.8264, 0.826, 0.8992, 0.8231, 0.8264, 0.854, 0.8959, 0.8513, 0.8287, 0.8295, 0.6336, 0.8552, 0.8229, 0.8222, 0.8229, 0.8552, 0.8229, 0.8295, 0.6336, 0.865, 0.5658, 0.9375, 0.6068, 0.9705, 0.8213, 0.936, 0.8229, 0.9705, 0.8213, 0.9375, 0.6068, 0.9721, 0.5802, 0.9705, 0.8213, 0.9721, 0.5802, 0.9887, 0.7748, 0.9887, 0.7748, 0.9721, 0.5802, 0.9895, 0.651, 0.9785, 0.6601, 0.9721, 0.5802, 0.9785, 0.4316, 0.9785, 0.4316, 0.9721, 0.5802, 0.9808, 0.4316, 0.9907, 0.7752, 0.9715, 0.5787, 0.9704, 0.8213, 0.9715, 0.5787, 0.9907, 0.7752, 0.9912, 0.6507, 0.9704, 0.8213, 0.9364, 0.6045, 0.9345, 0.8211, 0.9364, 0.6045, 0.9704, 0.8213, 0.9725, 0.5797, 0.9363, 0.8223, 0.8905, 0.6035, 0.8904, 0.8233, 0.8905, 0.6035, 0.9363, 0.8223, 0.9364, 0.6025, 0.8552, 0.8233, 0.8274, 0.6339, 0.82, 0.8233, 0.8274, 0.6339, 0.8552, 0.8233, 0.8651, 0.5661, 0.8651, 0.5661, 0.8552, 0.8233, 0.8904, 0.8233, 0.8651, 0.5661, 0.8904, 0.8233, 0.8988, 0.6048, 0.9948, 0.6653, 0.9796, 0.439, 0.9597, 0.5972, 0.9948, 0.439, 0.9796, 0.439, 0.9948, 0.6653, 0.8544, 0.5845, 0.8196, 0.4694, 0.8177, 0.6354, 0.8196, 0.4694, 0.8544, 0.5845, 0.8558, 0.4691, 0.08, 0.8321, 0.0199, 0.7388, 0.08, 0.7525, 0.08, 0.7525, 0.0199, 0.7388, 0.0199, 0.7017, 0.1478, 0.8321, 0.08, 0.7682, 0.1478, 0.7525, 0.08, 0.7682, 0.1478, 0.8321, 0.08, 0.8321, 0.2155, 0.6042, 0.1478, 0.6042, 0.2155, 0.3959, 0.1478, 0.6042, 0.2155, 0.6042, 0.2155, 0.7525, 0.1478, 0.6042, 0.2155, 0.7525, 0.1478, 0.7525, 0.1478, 0.7525, 0.2155, 0.7525, 0.2155, 0.7731, 0.1478, 0.7525, 0.2155, 0.7731, 0.1478, 0.7782, 0.2155, 0.8321, 0.2756, 0.6992, 0.2756, 0.7388, 0.2155, 0.8321, 0.2155, 0.7525, 0.2756, 0.6992, 0.08, 0.7525, 0.0122, 0.5934, 0.08, 0.6042, 0.0122, 0.5934, 0.08, 0.7525, 0.0122, 0.7017, 0.1478, 0.6042, 0.08, 0.6042, 0.1478, 0.3959, 0.08, 0.6042, 0.1478, 0.6042, 0.1478, 0.7525, 0.08, 0.6042, 0.1478, 0.7525, 0.08, 0.7525, 0.2833, 0.7325, 0.2155, 0.6042, 0.2833, 0.6242, 0.2155, 0.6042, 0.2833, 0.7325, 0.2155, 0.7525, 0.0122, 0.6242, 0.08, 0.416, 0.08, 0.6042, 0.0122, 0.6242, 0.0461, 0.416, 0.08, 0.416, 0.08, 0.6042, 0.08, 0.416, 0.1478, 0.416, 0.1478, 0.6042, 0.1478, 0.416, 0.2155, 0.416, 0.2155, 0.6042, 0.2494, 0.416, 0.2833, 0.6251, 0.2155, 0.6042, 0.2155, 0.416, 0.2494, 0.416, 0.742, 0.6236, 0.842, 0.5236, 0.842, 0.6236, 0.842, 0.5236, 0.742, 0.6236, 0.742, 0.5236, 0.361, 0.4443, 0.309, 0.5359, 0.361, 0.5359, 0.309, 0.5359, 0.361, 0.4443, 0.309, 0.4901, 0.361, 0.4443, 0.309, 0.4443, 0.309, 0.4901, 0.8266, 0.5665, 0.8266, 0.5347, 0.7632, 0.5347, 0.8266, 0.5665, 0.7632, 0.5347, 0.8266, 0.5983, 0.8266, 0.5983, 0.7632, 0.5347, 0.7632, 0.5983, 0.7632, 0.5983, 0.7632, 0.5347, 0.7632, 0.5824, 0.4611, 0.4487, 0.4927, 0.5121, 0.4453, 0.5121, 0.4927, 0.5121, 0.4611, 0.4487, 0.4927, 0.4487, 0.4611, 0.4487, 0.4452, 0.5121, 0.4452, 0.4487, 0.5086, 0.4487, 0.5086, 0.5121, 0.4928, 0.5121, 0.4928, 0.4487, 0.5086, 0.4487, 0.4928, 0.5121, 0.885, 0.5191, 0.885, 0.5437, 0.8375, 0.5191, 0.885, 0.5437, 0.885, 0.5684, 0.8375, 0.5437, 0.8375, 0.5684, 0.885, 0.6176, 0.8375, 0.6176, 0.885, 0.6176, 0.8375, 0.5684, 0.885, 0.593, 0.885, 0.593, 0.8375, 0.5684, 0.885, 0.5684, 0.8789, 0.6116, 0.7026, 0.5284, 0.8789, 0.5284, 0.7026, 0.5284, 0.8789, 0.6116, 0.7026, 0.6116, 0.8789, 0.6116, 0.7026, 0.5284, 0.8789, 0.5284, 0.7026, 0.5284, 0.8789, 0.6116, 0.7026, 0.6116, 0.8789, 0.6116, 0.7026, 0.5284, 0.8789, 0.5284, 0.7026, 0.5284, 0.8789, 0.6116, 0.7026, 0.6116, 0.8789, 0.6116, 0.7026, 0.5284, 0.8789, 0.5284, 0.7026, 0.5284, 0.8789, 0.6116, 0.7026, 0.6116, 0.8492, 0.5362, 0.7448, 0.5569, 0.7448, 0.5362, 0.7448, 0.5569, 0.8492, 0.5362, 0.8492, 0.5569, 0.8492, 0.5569, 0.7448, 0.5776, 0.7448, 0.5569, 0.7448, 0.5776, 0.8492, 0.5569, 0.8492, 0.5776, 0.8492, 0.5776, 0.7448, 0.5983, 0.7448, 0.5776, 0.7448, 0.5983, 0.8492, 0.5776, 0.8492, 0.5983, 0.8492, 0.5983, 0.7448, 0.6095, 0.7448, 0.5983, 0.7448, 0.6095, 0.8492, 0.5983, 0.8492, 0.6095, 0.8789, 0.5284, 0.8789, 0.6116, 0.7026, 0.5284, 0.8789, 0.6116, 0.7026, 0.6116, 0.7026, 0.5284, 0.8789, 0.5284, 0.8789, 0.6116, 0.7026, 0.5284, 0.8789, 0.6116, 0.7026, 0.6116, 0.7026, 0.5284, 0.8789, 0.5284, 0.8789, 0.6116, 0.7026, 0.5284, 0.8789, 0.6116, 0.7026, 0.6116, 0.7026, 0.5284, 0.4999, 0.4444, 0.4999, 0.5276, 0.4576, 0.4444, 0.4999, 0.5276, 0.4576, 0.5276, 0.4576, 0.4444, 0.8789, 0.6116, 0.7026, 0.5284, 0.8789, 0.5284, 0.7026, 0.6116, 0.7026, 0.5284, 0.8789, 0.6116, 0.8789, 0.6116, 0.7026, 0.5284, 0.8789, 0.5284, 0.7026, 0.6116, 0.7026, 0.5284, 0.8789, 0.6116, 0.8789, 0.6116, 0.7026, 0.5284, 0.8789, 0.5284, 0.7026, 0.6116, 0.7026, 0.5284, 0.8789, 0.6116, 0.4976, 0.5256, 0.46, 0.4424, 0.4976, 0.4424, 0.46, 0.5256, 0.46, 0.4424, 0.4976, 0.5256, 0.8789, 0.6116, 0.7026, 0.5284, 0.8789, 0.5284, 0.7026, 0.6116, 0.7026, 0.5284, 0.8789, 0.6116, 0.8789, 0.6116, 0.7026, 0.5284, 0.8789, 0.5284, 0.7026, 0.6116, 0.7026, 0.5284, 0.8789, 0.6116, 0.8789, 0.6116, 0.7026, 0.5284, 0.8789, 0.5284, 0.7026, 0.6116, 0.7026, 0.5284, 0.8789, 0.6116, 0.4976, 0.5256, 0.46, 0.4424, 0.4976, 0.4424, 0.46, 0.5256, 0.46, 0.4424, 0.4976, 0.5256, 0.7026, 0.5284, 0.8789, 0.5284, 0.8789, 0.6116, 0.7026, 0.6116, 0.7026, 0.5284, 0.8789, 0.6116, 0.7026, 0.5284, 0.8789, 0.5284, 0.8789, 0.6116, 0.7026, 0.6116, 0.7026, 0.5284, 0.8789, 0.6116, 0.7026, 0.5284, 0.8789, 0.5284, 0.8789, 0.6116, 0.7026, 0.6116, 0.7026, 0.5284, 0.8789, 0.6116, 0.4576, 0.4444, 0.4999, 0.4444, 0.4999, 0.5276, 0.4576, 0.5276, 0.4576, 0.4444, 0.4999, 0.5276, 0.7026, 0.5284, 0.8789, 0.6116, 0.7026, 0.6116, 0.8789, 0.6116, 0.7026, 0.5284, 0.8789, 0.5284, 0.8789, 0.6116, 0.7026, 0.5284, 0.8789, 0.5284, 0.7026, 0.5284, 0.8789, 0.6116, 0.7026, 0.6116, 0.8789, 0.6116, 0.7026, 0.5284, 0.8789, 0.5284, 0.7026, 0.5284, 0.8789, 0.6116, 0.7026, 0.6116, 0.8789, 0.6116, 0.7026, 0.5284, 0.8789, 0.5284, 0.7026, 0.5284, 0.8789, 0.6116, 0.7026, 0.6116, 0.7539, 0.5683, 0.8375, 0.6175, 0.7539, 0.6175, 0.8375, 0.6175, 0.7539, 0.5683, 0.8375, 0.5683, 0.8375, 0.5683, 0.7539, 0.5683, 0.72, 0.5437, 0.8375, 0.5683, 0.72, 0.5437, 0.8468, 0.5683, 0.8468, 0.5683, 0.72, 0.5437, 0.8375, 0.5437, 0.8375, 0.5437, 0.72, 0.5437, 0.72, 0.5191, 0.8375, 0.5437, 0.72, 0.5191, 0.8468, 0.5437, 0.8468, 0.5437, 0.72, 0.5191, 0.8375, 0.5191, 0.72, 0.593, 0.7539, 0.6176, 0.72, 0.6176, 0.7539, 0.6176, 0.72, 0.593, 0.7539, 0.5684, 0.7539, 0.5684, 0.72, 0.593, 0.72, 0.5684, 0.7539, 0.5684, 0.72, 0.5684, 0.72, 0.5438, 0.7777, 0.6217, 0.7677, 0.6122, 0.7777, 0.6042, 0.7777, 0.6042, 0.7677, 0.6122, 0.7652, 0.6042, 0.7946, 0.6235, 0.7777, 0.6217, 0.7946, 0.6042, 0.7946, 0.6042, 0.7777, 0.6217, 0.7777, 0.6042, 0.8114, 0.6217, 0.7946, 0.6235, 0.8114, 0.6042, 0.8114, 0.6042, 0.7946, 0.6235, 0.7946, 0.6042, 0.8239, 0.6042, 0.8213, 0.6176, 0.8114, 0.6217, 0.8239, 0.6042, 0.8114, 0.6217, 0.8114, 0.6042, 0.7777, 0.6042, 0.7652, 0.6042, 0.7777, 0.5849, 0.7777, 0.5849, 0.7652, 0.6042, 0.7628, 0.5849, 0.8115, 0.5849, 0.7777, 0.6042, 0.7777, 0.5849, 0.7777, 0.6042, 0.8115, 0.5849, 0.7946, 0.6042, 0.7946, 0.6042, 0.8115, 0.5849, 0.8115, 0.6042, 0.8263, 0.5849, 0.8239, 0.6042, 0.8114, 0.6042, 0.8263, 0.5849, 0.8114, 0.6042, 0.8114, 0.5849, 0.7777, 0.5849, 0.7628, 0.5849, 0.7777, 0.5657, 0.7777, 0.5657, 0.7628, 0.5849, 0.7608, 0.5657, 0.7946, 0.5465, 0.7777, 0.5657, 0.7777, 0.5465, 0.7777, 0.5657, 0.7946, 0.5465, 0.7777, 0.5849, 0.7777, 0.5849, 0.7946, 0.5465, 0.7946, 0.5657, 0.7777, 0.5849, 0.7946, 0.5657, 0.8115, 0.5849, 0.8115, 0.5849, 0.7946, 0.5657, 0.8115, 0.5465, 0.8283, 0.5657, 0.8263, 0.5849, 0.8114, 0.5849, 0.8283, 0.5464, 0.8114, 0.585, 0.8114, 0.5464, 0.8114, 0.585, 0.8283, 0.5464, 0.8283, 0.5657, 0.7777, 0.5464, 0.7608, 0.5657, 0.7608, 0.5464, 0.7608, 0.5657, 0.7777, 0.5464, 0.7777, 0.5657, 0.8114, 0.5464, 0.7946, 0.5657, 0.7946, 0.5464, 0.7777, 0.5464, 0.7608, 0.5464, 0.7777, 0.5271, 0.7777, 0.5271, 0.7608, 0.5464, 0.7608, 0.5271, 0.8115, 0.5271, 0.7777, 0.5464, 0.7777, 0.5271, 0.7777, 0.5464, 0.8115, 0.5271, 0.7946, 0.5464, 0.7946, 0.5464, 0.8115, 0.5271, 0.8115, 0.5464, 0.8283, 0.5464, 0.8114, 0.5464, 0.8283, 0.5271, 0.8283, 0.5271, 0.8114, 0.5464, 0.8114, 0.5271, 0.0, 0.0, 0.0, 0.0, 0.0, 0.0])
me_mesh_041.use_remesh_preserve_volume = False
me_mesh_041.use_remesh_preserve_attributes = False
me_mesh_041.use_mirror_vertex_groups = False
me_mesh_041.update()
me_mesh_040 = bpy.data.meshes.new('Mesh.040')
me_mesh_040.from_pydata([(-0.8069, 1.415, 0.0), (-0.8069, -1.387, 0.0), (0.8139, 1.415, 0.0), (0.8139, -1.387, 0.0)], [], [(0, 1, 2), (3, 2, 1)])
_uv = me_mesh_040.uv_layers.new(name='UVTex')
_uv.uv.foreach_set('vector', [0.9983, 1.381, 1.229, 1.376, 1.002, 0.9971, 1.229, 1.01, 1.002, 0.9971, 1.229, 1.376])
me_mesh_040.use_remesh_preserve_volume = False
me_mesh_040.use_remesh_preserve_attributes = False
me_mesh_040.use_mirror_vertex_groups = False
me_mesh_040.update()
me_mesh_039 = bpy.data.meshes.new('Mesh.039')
me_mesh_039.from_pydata([(0.8139, 1.415, 0.0), (-0.8069, -1.387, 0.0), (-0.8069, 1.415, 0.0), (0.8139, -1.387, 0.0)], [], [(0, 1, 2), (1, 0, 3)])
_uv = me_mesh_039.uv_layers.new(name='UVTex')
_uv.uv.foreach_set('vector', [1.002, 0.9971, 1.229, 1.376, 0.9983, 1.381, 1.229, 1.376, 1.002, 0.9971, 1.229, 1.01])
me_mesh_039.use_remesh_preserve_volume = False
me_mesh_039.use_remesh_preserve_attributes = False
me_mesh_039.use_mirror_vertex_groups = False
me_mesh_039.update()

# ---- objects
ob_mesh_038 = bpy.data.objects.new('Mesh.038', me_mesh_077)
ob_mesh_037 = bpy.data.objects.new('Mesh.037', me_mesh_076)
ob_mesh_036 = bpy.data.objects.new('Mesh.036', me_mesh_075)
ob_mesh_035 = bpy.data.objects.new('Mesh.035', me_mesh_074)
ob_mesh_034 = bpy.data.objects.new('Mesh.034', me_mesh_073)
ob_mesh_033 = bpy.data.objects.new('Mesh.033', me_mesh_072)
ob_mesh_032 = bpy.data.objects.new('Mesh.032', me_mesh_071)
ob_mesh_031 = bpy.data.objects.new('Mesh.031', me_mesh_070)
ob_mesh_030 = bpy.data.objects.new('Mesh.030', me_mesh_069)
ob_mesh_029 = bpy.data.objects.new('Mesh.029', me_mesh_068)
ob_mesh_028 = bpy.data.objects.new('Mesh.028', me_mesh_067)
ob_mesh_027 = bpy.data.objects.new('Mesh.027', me_mesh_066)
ob_mesh_026 = bpy.data.objects.new('Mesh.026', me_mesh_065)
ob_mesh_025 = bpy.data.objects.new('Mesh.025', me_mesh_064)
ob_mesh_024 = bpy.data.objects.new('Mesh.024', me_mesh_063)
ob_mesh_023 = bpy.data.objects.new('Mesh.023', me_mesh_062)
ob_mesh_022 = bpy.data.objects.new('Mesh.022', me_mesh_061)
ob_mesh_021 = bpy.data.objects.new('Mesh.021', me_mesh_060)
ob_mesh_020 = bpy.data.objects.new('Mesh.020', me_mesh_059)
ob_mesh_019 = bpy.data.objects.new('Mesh.019', me_mesh_058)
ob_mesh_018 = bpy.data.objects.new('Mesh.018', me_mesh_057)
ob_mesh_017 = bpy.data.objects.new('Mesh.017', me_mesh_056)
ob_mesh_016 = bpy.data.objects.new('Mesh.016', me_mesh_055)
ob_mesh_015 = bpy.data.objects.new('Mesh.015', me_mesh_054)
ob_mesh_014 = bpy.data.objects.new('Mesh.014', me_mesh_053)
ob_mesh_013 = bpy.data.objects.new('Mesh.013', me_mesh_052)
ob_mesh_012 = bpy.data.objects.new('Mesh.012', me_mesh_051)
ob_mesh_011 = bpy.data.objects.new('Mesh.011', me_mesh_050)
ob_mesh_010 = bpy.data.objects.new('Mesh.010', me_mesh_049)
ob_mesh_009 = bpy.data.objects.new('Mesh.009', me_mesh_048)
ob_mesh_008 = bpy.data.objects.new('Mesh.008', me_mesh_047)
ob_mesh_007 = bpy.data.objects.new('Mesh.007', me_mesh_046)
ob_mesh_006 = bpy.data.objects.new('Mesh.006', me_mesh_045)
ob_mesh_005 = bpy.data.objects.new('Mesh.005', me_mesh_044)
ob_mesh_004 = bpy.data.objects.new('Mesh.004', me_mesh_043)
ob_mesh_003 = bpy.data.objects.new('Mesh.003', me_mesh_042)
ob_mesh_002 = bpy.data.objects.new('Mesh.002', me_mesh_041)
ob_mesh_001 = bpy.data.objects.new('Mesh.001', me_mesh_040)
ob_mesh = bpy.data.objects.new('Mesh', me_mesh_039)

# ---- transforms, parenting, visibility, modifiers, constraints
ob_mesh_038.location = (-0.003474, -1.415, 0.0)
ob_mesh_038.lock_rotations_4d = False
ob_mesh_038.empty_display_type = 'ARROWS'
ob_mesh_038.lineart.crease_threshold = 0.0
ob_mesh_037.location = (-0.003474, -1.415, 0.0)
ob_mesh_037.lock_rotations_4d = False
ob_mesh_037.empty_display_type = 'ARROWS'
ob_mesh_037.lineart.crease_threshold = 0.0
ob_mesh_036.location = (-0.003474, -1.415, 0.0)
ob_mesh_036.lock_rotations_4d = False
ob_mesh_036.empty_display_type = 'ARROWS'
ob_mesh_036.lineart.crease_threshold = 0.0
ob_mesh_035.location = (-0.003474, -1.415, 0.0)
ob_mesh_035.lock_rotations_4d = False
ob_mesh_035.empty_display_type = 'ARROWS'
ob_mesh_035.lineart.crease_threshold = 0.0
ob_mesh_034.location = (-0.003474, -1.415, 0.0)
ob_mesh_034.lock_rotations_4d = False
ob_mesh_034.empty_display_type = 'ARROWS'
ob_mesh_034.lineart.crease_threshold = 0.0
ob_mesh_033.location = (-0.003474, -1.415, 0.0)
ob_mesh_033.lock_rotations_4d = False
ob_mesh_033.empty_display_type = 'ARROWS'
ob_mesh_033.lineart.crease_threshold = 0.0
ob_mesh_032.location = (-0.003474, -1.415, 0.0)
ob_mesh_032.lock_rotations_4d = False
ob_mesh_032.empty_display_type = 'ARROWS'
ob_mesh_032.lineart.crease_threshold = 0.0
ob_mesh_031.location = (-0.003474, -1.415, 0.0)
ob_mesh_031.lock_rotations_4d = False
ob_mesh_031.empty_display_type = 'ARROWS'
ob_mesh_031.lineart.crease_threshold = 0.0
ob_mesh_030.location = (-0.003474, -1.415, 0.0)
ob_mesh_030.lock_rotations_4d = False
ob_mesh_030.empty_display_type = 'ARROWS'
ob_mesh_030.lineart.crease_threshold = 0.0
ob_mesh_029.location = (-0.003474, -1.415, 0.0)
ob_mesh_029.lock_rotations_4d = False
ob_mesh_029.empty_display_type = 'ARROWS'
ob_mesh_029.lineart.crease_threshold = 0.0
ob_mesh_028.location = (-0.003474, -1.415, 0.0)
ob_mesh_028.lock_rotations_4d = False
ob_mesh_028.empty_display_type = 'ARROWS'
ob_mesh_028.lineart.crease_threshold = 0.0
ob_mesh_027.location = (-0.003474, -1.415, 0.0)
ob_mesh_027.lock_rotations_4d = False
ob_mesh_027.empty_display_type = 'ARROWS'
ob_mesh_027.lineart.crease_threshold = 0.0
ob_mesh_026.location = (-0.003474, -1.415, 0.0)
ob_mesh_026.lock_rotations_4d = False
ob_mesh_026.empty_display_type = 'ARROWS'
ob_mesh_026.lineart.crease_threshold = 0.0
ob_mesh_025.location = (-0.003474, -1.415, 0.0)
ob_mesh_025.lock_rotations_4d = False
ob_mesh_025.empty_display_type = 'ARROWS'
ob_mesh_025.lineart.crease_threshold = 0.0
ob_mesh_024.location = (-0.003474, -1.415, 0.0)
ob_mesh_024.lock_rotations_4d = False
ob_mesh_024.empty_display_type = 'ARROWS'
ob_mesh_024.lineart.crease_threshold = 0.0
ob_mesh_023.location = (-0.003474, -1.415, 0.0)
ob_mesh_023.lock_rotations_4d = False
ob_mesh_023.empty_display_type = 'ARROWS'
ob_mesh_023.lineart.crease_threshold = 0.0
ob_mesh_022.location = (-0.003474, -1.415, 0.0)
ob_mesh_022.lock_rotations_4d = False
ob_mesh_022.empty_display_type = 'ARROWS'
ob_mesh_022.lineart.crease_threshold = 0.0
ob_mesh_021.location = (-0.003474, -1.415, 0.0)
ob_mesh_021.lock_rotations_4d = False
ob_mesh_021.empty_display_type = 'ARROWS'
ob_mesh_021.lineart.crease_threshold = 0.0
ob_mesh_020.location = (-0.003474, -1.415, 0.0)
ob_mesh_020.lock_rotations_4d = False
ob_mesh_020.empty_display_type = 'ARROWS'
ob_mesh_020.lineart.crease_threshold = 0.0
ob_mesh_019.location = (-0.003474, -1.415, 0.0)
ob_mesh_019.lock_rotations_4d = False
ob_mesh_019.empty_display_type = 'ARROWS'
ob_mesh_019.lineart.crease_threshold = 0.0
ob_mesh_018.location = (-0.003474, -1.415, 0.0)
ob_mesh_018.lock_rotations_4d = False
ob_mesh_018.empty_display_type = 'ARROWS'
ob_mesh_018.lineart.crease_threshold = 0.0
ob_mesh_017.location = (-0.003474, -1.415, 0.0)
ob_mesh_017.lock_rotations_4d = False
ob_mesh_017.empty_display_type = 'ARROWS'
ob_mesh_017.lineart.crease_threshold = 0.0
ob_mesh_016.location = (-0.003474, -1.415, 0.0)
ob_mesh_016.lock_rotations_4d = False
ob_mesh_016.empty_display_type = 'ARROWS'
ob_mesh_016.lineart.crease_threshold = 0.0
ob_mesh_015.location = (-0.003474, -1.415, 0.0)
ob_mesh_015.lock_rotations_4d = False
ob_mesh_015.empty_display_type = 'ARROWS'
ob_mesh_015.lineart.crease_threshold = 0.0
ob_mesh_014.location = (-0.003474, -1.415, 0.0)
ob_mesh_014.lock_rotations_4d = False
ob_mesh_014.empty_display_type = 'ARROWS'
ob_mesh_014.lineart.crease_threshold = 0.0
ob_mesh_013.location = (-0.003474, -1.415, 0.0)
ob_mesh_013.lock_rotations_4d = False
ob_mesh_013.empty_display_type = 'ARROWS'
ob_mesh_013.lineart.crease_threshold = 0.0
ob_mesh_012.location = (-0.003474, -1.415, 0.0)
ob_mesh_012.lock_rotations_4d = False
ob_mesh_012.empty_display_type = 'ARROWS'
ob_mesh_012.lineart.crease_threshold = 0.0
ob_mesh_011.location = (-0.003474, -1.415, 0.0)
ob_mesh_011.lock_rotations_4d = False
ob_mesh_011.empty_display_type = 'ARROWS'
ob_mesh_011.lineart.crease_threshold = 0.0
ob_mesh_010.location = (-0.003474, -1.415, 0.0)
ob_mesh_010.lock_rotations_4d = False
ob_mesh_010.empty_display_type = 'ARROWS'
ob_mesh_010.lineart.crease_threshold = 0.0
ob_mesh_009.location = (-0.003474, -1.415, 0.0)
ob_mesh_009.lock_rotations_4d = False
ob_mesh_009.empty_display_type = 'ARROWS'
ob_mesh_009.lineart.crease_threshold = 0.0
ob_mesh_008.location = (-0.003474, -1.415, 0.0)
ob_mesh_008.lock_rotations_4d = False
ob_mesh_008.empty_display_type = 'ARROWS'
ob_mesh_008.lineart.crease_threshold = 0.0
ob_mesh_007.location = (-0.003474, -1.415, 0.0)
ob_mesh_007.lock_rotations_4d = False
ob_mesh_007.empty_display_type = 'ARROWS'
ob_mesh_007.lineart.crease_threshold = 0.0
ob_mesh_006.location = (-0.003474, -1.415, 0.0)
ob_mesh_006.lock_rotations_4d = False
ob_mesh_006.empty_display_type = 'ARROWS'
ob_mesh_006.lineart.crease_threshold = 0.0
ob_mesh_005.location = (-0.003474, -1.415, 0.0)
ob_mesh_005.lock_rotations_4d = False
ob_mesh_005.empty_display_type = 'ARROWS'
ob_mesh_005.lineart.crease_threshold = 0.0
ob_mesh_004.location = (-0.003474, -1.415, 0.0)
ob_mesh_004.lock_rotations_4d = False
ob_mesh_004.empty_display_type = 'ARROWS'
ob_mesh_004.lineart.crease_threshold = 0.0
ob_mesh_003.location = (-0.003474, -1.415, 0.0)
ob_mesh_003.lock_rotations_4d = False
ob_mesh_003.empty_display_type = 'ARROWS'
ob_mesh_003.lineart.crease_threshold = 0.0
ob_mesh_002.location = (-0.003474, -1.415, 0.0)
ob_mesh_002.lock_rotations_4d = False
ob_mesh_002.empty_display_type = 'ARROWS'
ob_mesh_002.lineart.crease_threshold = 0.0
ob_mesh_001.location = (-0.003474, -1.415, 0.0)
ob_mesh_001.lock_rotations_4d = False
ob_mesh_001.empty_display_type = 'ARROWS'
ob_mesh_001.lineart.crease_threshold = 0.0
ob_mesh.location = (-0.003474, -1.415, 0.0)
ob_mesh.lock_rotations_4d = False
ob_mesh.empty_display_type = 'ARROWS'
ob_mesh.lineart.crease_threshold = 0.0

# ---- collection membership
col_collection_1.objects.link(ob_mesh_038)
col_collection_1.objects.link(ob_mesh_037)
col_collection_1.objects.link(ob_mesh_036)
col_collection_1.objects.link(ob_mesh_035)
col_collection_1.objects.link(ob_mesh_034)
col_collection_1.objects.link(ob_mesh_033)
col_collection_1.objects.link(ob_mesh_032)
col_collection_1.objects.link(ob_mesh_031)
col_collection_1.objects.link(ob_mesh_030)
col_collection_1.objects.link(ob_mesh_029)
col_collection_1.objects.link(ob_mesh_028)
col_collection_1.objects.link(ob_mesh_027)
col_collection_1.objects.link(ob_mesh_026)
col_collection_1.objects.link(ob_mesh_025)
col_collection_1.objects.link(ob_mesh_024)
col_collection_1.objects.link(ob_mesh_023)
col_collection_1.objects.link(ob_mesh_022)
col_collection_1.objects.link(ob_mesh_021)
col_collection_1.objects.link(ob_mesh_020)
col_collection_1.objects.link(ob_mesh_019)
col_collection_1.objects.link(ob_mesh_018)
col_collection_1.objects.link(ob_mesh_017)
col_collection_1.objects.link(ob_mesh_016)
col_collection_1.objects.link(ob_mesh_015)
col_collection_1.objects.link(ob_mesh_014)
col_collection_1.objects.link(ob_mesh_013)
col_collection_1.objects.link(ob_mesh_012)
col_collection_1.objects.link(ob_mesh_011)
col_collection_1.objects.link(ob_mesh_010)
col_collection_1.objects.link(ob_mesh_009)
col_collection_1.objects.link(ob_mesh_008)
col_collection_1.objects.link(ob_mesh_007)
col_collection_1.objects.link(ob_mesh_006)
col_collection_1.objects.link(ob_mesh_005)
col_collection_1.objects.link(ob_mesh_004)
col_collection_1.objects.link(ob_mesh_003)
col_collection_1.objects.link(ob_mesh_002)
col_collection_1.objects.link(ob_mesh_001)
col_collection_1.objects.link(ob_mesh)

# ---- scene / render settings (as saved in the file)
scene.frame_start = 1; scene.frame_end = 250; scene.frame_set(1)
scene.render.engine = 'BLENDER_EEVEE_NEXT'
scene.render.image_settings.file_format = 'JPEG'
scene.render.image_settings.color_mode = 'RGB'
scene.render.image_settings.compression = 90
scene.render.resolution_x = 800
scene.render.resolution_y = 600
scene.render.pixel_aspect_x = 100.0
scene.render.pixel_aspect_y = 100.0
scene.render.fps = 25
scene.render.dither_intensity = 0.0
scene.render.use_compositing = False
scene.render.use_sequencer = False
scene.render.bake_margin = 2
scene.render.bake_bias = 0.0
scene.render.use_stamp_time = False
scene.render.use_stamp_date = False
scene.render.use_stamp_frame = False
scene.render.use_stamp_camera = False
scene.render.use_stamp_scene = False
scene.render.use_stamp_filename = False
scene.render.use_stamp_render_time = False
scene.render.stamp_font_size = 0
scene.cycles.use_denoising = False
scene.cycles.samples = 10
scene.cycles.sampling_pattern = 'TABULATED_SOBOL'
scene.cycles.light_sampling_threshold = 0.0
scene.cycles.use_adaptive_sampling = False
scene.cycles.use_light_tree = False
scene.cycles.blur_glossy = 0.0
scene.cycles.volume_bounces = 1
scene.cycles.pixel_filter_type = 'GAUSSIAN'
scene.cycles.sample_clamp_indirect = 0.0
scene.view_settings.view_transform = 'Raw'
bpy.context.view_layer.update()

# ---- added for rendering (the .blend has no active camera): camera
cam_auto = bpy.data.cameras.new('AutoCamera')
cam_auto.lens = 50.0
cam_auto.sensor_width = 36.0
cam_auto.clip_end = 1000.0
ob_auto_camera = bpy.data.objects.new('AutoCamera', cam_auto)
scene.collection.objects.link(ob_auto_camera)
ob_auto_camera.location = (3.69132, -6.02911, 3.82269)
ob_auto_camera.rotation_euler = (1.09748, -7.21219e-08, 0.694738)
scene.camera = ob_auto_camera
bpy.context.view_layer.update()
